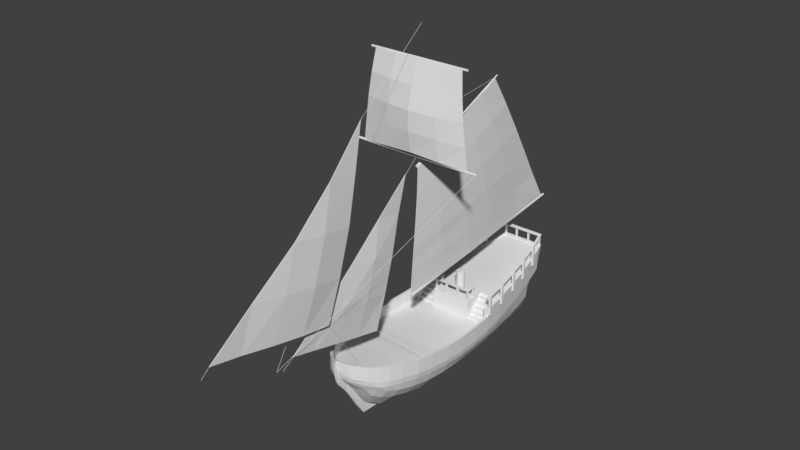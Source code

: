 # Source: sloop.blend  (saved by Blender 2.78.0; exported with 4.5.12 LTS)
import bpy
from mathutils import Matrix  # noqa: F401  (used for matrix-valued properties, if any)

bpy.ops.wm.read_factory_settings(use_empty=True)
scene = bpy.context.scene
scene.name = 'Scene'

# ---- collections
col_collection_1 = bpy.data.collections.new('Collection 1'); scene.collection.children.link(col_collection_1)

# ---- materials (node trees are filled in below, after node groups)
mat_material = bpy.data.materials.new('Material')
mat_material.alpha_threshold = 0.0
mat_material.use_transparent_shadow = False
mat_material.roughness = 0.5
mat_material.line_color = (0.0, 0.0, 0.0, 1.0)

# ---- material node trees

# ---- world
world_world = bpy.data.worlds.new('World'); scene.world = world_world
world_world.color = (0.05088, 0.05088, 0.05088)
world_world.use_sun_shadow = False
world_world.sun_shadow_jitter_overblur = 0.0
world_world.cycles.sampling_method = 'MANUAL'

# ---- meshes
me_cylinder_019 = bpy.data.meshes.new('Cylinder.019')
me_cylinder_019.from_pydata([(-33.56, 9.264, -17.07), (33.48, -8.945, 17.26), (-33.43, 9.248, -17.26), (33.6, -8.962, 17.08), (-33.42, 9.032, -17.31), (33.6, -9.174, 17.02), (-33.54, 8.915, -17.17), (33.48, -9.289, 17.16), (-33.63, 9.059, -17.02), (33.41, -9.148, 17.31)], [], [(0, 1, 3, 2), (2, 3, 5, 4), (4, 5, 7, 6), (3, 1, 9, 7, 5), (6, 7, 9, 8), (8, 9, 1, 0), (0, 2, 4, 6, 8)])
me_cylinder_019.use_remesh_preserve_volume = False
me_cylinder_019.use_remesh_preserve_attributes = False
me_cylinder_019.use_mirror_vertex_groups = False
me_cylinder_019.update()
me_cylinder_018 = bpy.data.meshes.new('Cylinder.018')
me_cylinder_018.from_pydata([(3.384e-08, -0.8063, -7.024), (7.358e-08, -2.664, 21.92), (0.1807, -0.9377, -7.024), (0.1787, -2.794, 21.92), (0.1117, -1.15, -7.024), (0.1104, -3.004, 21.92), (-0.1117, -1.15, -7.024), (-0.1104, -3.004, 21.92), (-0.1807, -0.9377, -7.024), (-0.1787, -2.794, 21.92)], [], [(0, 1, 3, 2), (2, 3, 5, 4), (4, 5, 7, 6), (3, 1, 9, 7, 5), (6, 7, 9, 8), (8, 9, 1, 0), (0, 2, 4, 6, 8)])
me_cylinder_018.use_remesh_preserve_volume = False
me_cylinder_018.use_remesh_preserve_attributes = False
me_cylinder_018.use_mirror_vertex_groups = False
me_cylinder_018.update()
me_cylinder_016 = bpy.data.meshes.new('Cylinder.016')
me_cylinder_016.from_pydata([(-33.56, 9.264, -17.07), (33.48, -8.945, 17.26), (-33.43, 9.248, -17.26), (33.6, -8.962, 17.08), (-33.42, 9.032, -17.31), (33.6, -9.174, 17.02), (-33.54, 8.915, -17.17), (33.48, -9.289, 17.16), (-33.63, 9.059, -17.02), (33.41, -9.148, 17.31)], [], [(0, 1, 3, 2), (2, 3, 5, 4), (4, 5, 7, 6), (3, 1, 9, 7, 5), (6, 7, 9, 8), (8, 9, 1, 0), (0, 2, 4, 6, 8)])
me_cylinder_016.use_remesh_preserve_volume = False
me_cylinder_016.use_remesh_preserve_attributes = False
me_cylinder_016.use_mirror_vertex_groups = False
me_cylinder_016.update()
me_cylinder_015 = bpy.data.meshes.new('Cylinder.015')
me_cylinder_015.from_pydata([(-5.81e-08, 2.828, -86.7), (8.654e-08, 0.407, 89.13), (0.1807, 2.697, -86.7), (0.1787, 0.2771, 89.13), (0.1117, 2.485, -86.7), (0.1104, 0.06708, 89.13), (-0.1117, 2.485, -86.7), (-0.1104, 0.06708, 89.13), (-0.1807, 2.697, -86.7), (-0.1787, 0.2771, 89.13)], [], [(0, 1, 3, 2), (2, 3, 5, 4), (4, 5, 7, 6), (3, 1, 9, 7, 5), (6, 7, 9, 8), (8, 9, 1, 0), (0, 2, 4, 6, 8)])
me_cylinder_015.use_remesh_preserve_volume = False
me_cylinder_015.use_remesh_preserve_attributes = False
me_cylinder_015.use_mirror_vertex_groups = False
me_cylinder_015.update()
me_cylinder_014 = bpy.data.meshes.new('Cylinder.014')
me_cylinder_014.from_pydata([(2.676e-08, -1.636, -14.63), (-6.775e-08, -0.3569, 10.6), (0.1807, -1.767, -14.63), (0.1787, -0.4867, 10.6), (0.1117, -1.98, -14.63), (0.1104, -0.6968, 10.6), (-0.1117, -1.98, -14.63), (-0.1104, -0.6968, 10.6), (-0.1807, -1.767, -14.63), (-0.1787, -0.4867, 10.6)], [], [(0, 1, 3, 2), (2, 3, 5, 4), (4, 5, 7, 6), (3, 1, 9, 7, 5), (6, 7, 9, 8), (8, 9, 1, 0), (0, 2, 4, 6, 8)])
me_cylinder_014.use_remesh_preserve_volume = False
me_cylinder_014.use_remesh_preserve_attributes = False
me_cylinder_014.use_mirror_vertex_groups = False
me_cylinder_014.update()
me_cylinder_013 = bpy.data.meshes.new('Cylinder.013')
me_cylinder_013.from_pydata([(-5.81e-08, 2.11, -79.1), (-101.6, 4.488, 264.6), (0.1807, 1.979, -79.1), (-101.4, 4.358, 264.6), (0.1117, 1.766, -79.1), (-101.5, 4.148, 264.6), (-0.1117, 1.766, -79.1), (-101.7, 4.148, 264.6), (-0.1807, 1.979, -79.1), (-101.8, 4.358, 264.6)], [], [(0, 1, 3, 2), (2, 3, 5, 4), (4, 5, 7, 6), (3, 1, 9, 7, 5), (6, 7, 9, 8), (8, 9, 1, 0), (0, 2, 4, 6, 8)])
me_cylinder_013.use_remesh_preserve_volume = False
me_cylinder_013.use_remesh_preserve_attributes = False
me_cylinder_013.use_mirror_vertex_groups = False
me_cylinder_013.update()
me_cylinder_012 = bpy.data.meshes.new('Cylinder.012')
me_cylinder_012.from_pydata([(-5.81e-08, 2.11, -79.1), (101.6, 4.488, 264.6), (0.1807, 1.979, -79.1), (101.8, 4.358, 264.6), (0.1117, 1.766, -79.1), (101.7, 4.148, 264.6), (-0.1117, 1.766, -79.1), (101.5, 4.148, 264.6), (-0.1807, 1.979, -79.1), (101.4, 4.358, 264.6)], [], [(0, 1, 3, 2), (2, 3, 5, 4), (4, 5, 7, 6), (3, 1, 9, 7, 5), (6, 7, 9, 8), (8, 9, 1, 0), (0, 2, 4, 6, 8)])
me_cylinder_012.use_remesh_preserve_volume = False
me_cylinder_012.use_remesh_preserve_attributes = False
me_cylinder_012.use_mirror_vertex_groups = False
me_cylinder_012.update()
me_cylinder_011 = bpy.data.meshes.new('Cylinder.011')
me_cylinder_011.from_pydata([(9.636, 54.6, -36.15), (0.2728, 35.82, 73.97), (9.817, 54.47, -36.17), (0.4514, 35.69, 73.95), (9.748, 54.26, -36.19), (0.3829, 35.48, 73.92), (9.524, 54.26, -36.19), (0.162, 35.48, 73.92), (9.455, 54.47, -36.17), (0.09399, 35.69, 73.95), (8.813, 50.84, -14.13), (6.792, 47.08, 7.897), (4.246, 43.33, 29.92), (1.849, 39.57, 51.94), (2.028, 39.44, 51.93), (4.425, 43.2, 29.9), (6.972, 46.95, 7.88), (8.993, 50.71, -14.14), (1.959, 39.23, 51.9), (4.356, 42.99, 29.88), (6.902, 46.74, 7.855), (8.923, 50.5, -14.17), (1.737, 39.23, 51.9), (4.134, 42.99, 29.88), (6.679, 46.74, 7.855), (8.7, 50.5, -14.17), (1.669, 39.44, 51.93), (4.066, 43.2, 29.9), (6.612, 46.95, 7.88), (8.632, 50.71, -14.14)], [], [(13, 1, 3, 14), (14, 3, 5, 18), (18, 5, 7, 22), (3, 1, 9, 7, 5), (22, 7, 9, 26), (26, 9, 1, 13), (0, 2, 4, 6, 8), (8, 29, 10, 0), (29, 28, 11, 10), (28, 27, 12, 11), (27, 26, 13, 12), (6, 25, 29, 8), (25, 24, 28, 29), (24, 23, 27, 28), (23, 22, 26, 27), (4, 21, 25, 6), (21, 20, 24, 25), (20, 19, 23, 24), (19, 18, 22, 23), (2, 17, 21, 4), (17, 16, 20, 21), (16, 15, 19, 20), (15, 14, 18, 19), (0, 10, 17, 2), (10, 11, 16, 17), (11, 12, 15, 16), (12, 13, 14, 15)])
me_cylinder_011.use_remesh_preserve_volume = False
me_cylinder_011.use_remesh_preserve_attributes = False
me_cylinder_011.use_mirror_vertex_groups = False
me_cylinder_011.update()
me_cylinder_010 = bpy.data.meshes.new('Cylinder.010')
me_cylinder_010.from_pydata([(-5.363e-08, 0.3923, -9.476), (9.101e-08, -0.01441, 9.476), (0.1807, 0.261, -9.476), (0.1787, -0.1442, 9.476), (0.1117, 0.04856, -9.476), (0.1104, -0.3543, 9.476), (-0.1117, 0.04856, -9.476), (-0.1104, -0.3543, 9.476), (-0.1807, 0.261, -9.476), (-0.1787, -0.1442, 9.476)], [], [(0, 1, 3, 2), (2, 3, 5, 4), (4, 5, 7, 6), (3, 1, 9, 7, 5), (6, 7, 9, 8), (8, 9, 1, 0), (0, 2, 4, 6, 8)])
me_cylinder_010.use_remesh_preserve_volume = False
me_cylinder_010.use_remesh_preserve_attributes = False
me_cylinder_010.use_mirror_vertex_groups = False
me_cylinder_010.update()
me_cylinder_009 = bpy.data.meshes.new('Cylinder.009')
me_cylinder_009.from_pydata([(-5.81e-08, 2.11, -79.1), (8.654e-08, -1.732, 79.1), (0.1807, 1.979, -79.1), (0.1787, -1.862, 79.1), (0.1117, 1.766, -79.1), (0.1104, -2.072, 79.1), (-0.1117, 1.766, -79.1), (-0.1104, -2.072, 79.1), (-0.1807, 1.979, -79.1), (-0.1787, -1.862, 79.1)], [], [(0, 1, 3, 2), (2, 3, 5, 4), (4, 5, 7, 6), (3, 1, 9, 7, 5), (6, 7, 9, 8), (8, 9, 1, 0), (0, 2, 4, 6, 8)])
me_cylinder_009.use_remesh_preserve_volume = False
me_cylinder_009.use_remesh_preserve_attributes = False
me_cylinder_009.use_mirror_vertex_groups = False
me_cylinder_009.update()
me_plane_003 = bpy.data.meshes.new('Plane.003')
me_plane_003.from_pydata([(-7.523, 5.062, 0.01806), (2.618, -6.825, 0.01663), (4.904, 1.763, 0.02591), (-7.523, 5.062, -0.01684), (2.618, -6.825, -0.01827), (4.904, 1.763, -0.009015), (-2.452, -0.8818, 0.1374), (3.761, -2.531, 0.0655), (-1.309, 3.412, 0.1379), (-2.452, -0.8818, 0.1024), (3.761, -2.531, 0.03051), (-1.309, 3.412, 0.1029), (-7.523, 5.062, 0.0006114), (4.904, 1.763, 0.008449), (2.618, -6.825, -0.0008245), (-2.452, -0.8818, 0.1199), (3.761, -2.531, 0.04801), (-1.309, 3.412, 0.1204), (0.08313, -3.854, 0.137), (4.333, -0.3838, 0.06581), (-4.416, 4.237, 0.02158), (0.08313, -3.854, 0.102), (4.333, -0.3838, 0.03086), (-4.416, 4.237, -0.01334), (-7.523, 5.062, -0.008113), (4.904, 1.763, 0.01718), (2.618, -6.825, 0.0079), (-4.987, 2.09, 0.06606), (3.19, -4.678, 0.02051), (1.798, 2.588, 0.1378), (-4.987, 2.09, 0.03106), (3.19, -4.678, -0.01442), (1.798, 2.588, 0.1029), (-7.523, 5.062, 0.009336), (4.904, 1.763, -0.000282), (2.618, -6.825, -0.009549), (0.08313, -3.854, 0.1195), (-4.987, 2.09, 0.04857), (-2.452, -0.8818, 0.1286), (-2.452, -0.8818, 0.1111), (4.333, -0.3838, 0.04834), (3.19, -4.678, 0.003047), (3.761, -2.531, 0.05676), (3.761, -2.531, 0.03926), (-4.416, 4.237, 0.004121), (1.798, 2.588, 0.1204), (-1.309, 3.412, 0.1291), (-1.309, 3.412, 0.1116), (0.6546, -1.707, 0.2603), (-1.881, 1.265, 0.2606), (1.226, 0.4405, 0.2606), (1.226, 0.4405, 0.2954), (-1.881, 1.265, 0.2956), (0.6546, -1.707, 0.2952), (1.798, 2.588, 0.1116), (1.798, 2.588, 0.1291), (-4.416, 4.237, 0.01285), (3.19, -4.678, -0.005686), (3.19, -4.678, 0.01178), (4.333, -0.3838, 0.05708), (-4.987, 2.09, 0.03982), (-4.987, 2.09, 0.05731), (0.08313, -3.854, 0.1283), (0.08313, -3.854, 0.1108), (4.333, -0.3838, 0.0396), (-4.416, 4.237, -0.004611)], [], [(0, 27, 20), (3, 23, 30), (65, 23, 3, 24), (64, 22, 5, 34), (63, 21, 4, 35), (62, 36, 14, 26), (61, 37, 15, 38), (60, 30, 9, 39), (59, 40, 13, 25), (58, 41, 16, 42), (57, 31, 10, 43), (56, 44, 12, 33), (55, 45, 17, 46), (54, 32, 11, 47), (9, 48, 21), (9, 49, 48), (11, 32, 50), (8, 51, 29), (8, 52, 51), (6, 18, 53), (53, 28, 7), (53, 18, 28), (18, 1, 28), (51, 53, 7), (51, 52, 53), (52, 6, 53), (29, 19, 2), (29, 51, 19), (51, 7, 19), (50, 22, 10), (50, 32, 22), (32, 5, 22), (48, 50, 10), (48, 49, 50), (49, 11, 50), (21, 31, 4), (21, 48, 31), (48, 10, 31), (45, 54, 47, 17), (13, 34, 54, 45), (34, 5, 32, 54), (29, 55, 46, 8), (2, 25, 55, 29), (25, 13, 45, 55), (20, 56, 33, 0), (8, 46, 56, 20), (46, 17, 44, 56), (41, 57, 43, 16), (14, 35, 57, 41), (35, 4, 31, 57), (28, 58, 42, 7), (1, 26, 58, 28), (26, 14, 41, 58), (19, 59, 25, 2), (7, 42, 59, 19), (42, 16, 40, 59), (37, 60, 39, 15), (12, 24, 60, 37), (24, 3, 30, 60), (27, 61, 38, 6), (0, 33, 61, 27), (33, 12, 37, 61), (18, 62, 26, 1), (6, 38, 62, 18), (38, 15, 36, 62), (36, 63, 35, 14), (15, 39, 63, 36), (39, 9, 21, 63), (40, 64, 34, 13), (16, 43, 64, 40), (43, 10, 22, 64), (44, 65, 24, 12), (17, 47, 65, 44), (47, 11, 23, 65), (30, 49, 9), (30, 23, 49), (23, 11, 49), (20, 52, 8), (20, 27, 52), (27, 6, 52)])
me_plane_003.use_remesh_preserve_volume = False
me_plane_003.use_remesh_preserve_attributes = False
me_plane_003.use_mirror_vertex_groups = False
me_plane_003.update()
me_plane_002 = bpy.data.meshes.new('Plane.002')
me_plane_002.from_pydata([(-7.196, 5.339, 0.0374), (2.808, -7.004, 0.02005), (4.388, 1.665, 0.4547), (-7.196, 5.339, -0.002695), (2.808, -7.004, -0.02005), (4.388, 1.665, 0.4146), (-2.194, -0.8327, 0.5939), (3.598, -2.669, 0.3446), (-1.404, 3.502, 0.5939), (-2.194, -0.8327, 0.5538), (3.598, -2.669, 0.3045), (-1.404, 3.502, 0.5538), (-7.196, 5.339, 0.01735), (4.388, 1.665, 0.4347), (2.808, -7.004, -1.695e-07), (-2.194, -0.8327, 0.5738), (3.598, -2.669, 0.3245), (-1.404, 3.502, 0.5738), (0.3069, -3.918, 0.2816), (3.993, -0.502, 0.4815), (-4.3, 4.42, 0.3446), (0.3069, -3.918, 0.2415), (3.993, -0.502, 0.4414), (-4.3, 4.42, 0.3045), (-7.196, 5.339, 0.00733), (4.388, 1.665, 0.4447), (2.808, -7.004, 0.01002), (-4.695, 2.253, 0.4815), (3.203, -4.837, 0.1221), (1.492, 2.584, 0.5939), (-4.695, 2.253, 0.4414), (3.203, -4.837, 0.08201), (1.492, 2.584, 0.5538), (-7.196, 5.339, 0.02738), (4.388, 1.665, 0.4246), (2.808, -7.004, -0.01002), (0.3069, -3.918, 0.2615), (-4.695, 2.253, 0.4615), (-2.194, -0.8327, 0.5839), (-2.194, -0.8327, 0.5638), (3.993, -0.502, 0.4615), (3.203, -4.837, 0.1021), (3.598, -2.669, 0.3346), (3.598, -2.669, 0.3145), (-4.3, 4.42, 0.3245), (1.492, 2.584, 0.5738), (-1.404, 3.502, 0.5839), (-1.404, 3.502, 0.5638), (0.7019, -1.751, 0.5538), (-1.799, 1.335, 0.7092), (1.097, 0.4163, 0.7092), (1.097, 0.4163, 0.7493), (-1.799, 1.335, 0.7493), (0.7019, -1.751, 0.5939), (1.492, 2.584, 0.5638), (1.492, 2.584, 0.5839), (-4.3, 4.42, 0.3346), (3.203, -4.837, 0.09204), (3.203, -4.837, 0.1121), (3.993, -0.502, 0.4715), (-4.695, 2.253, 0.4514), (-4.695, 2.253, 0.4715), (0.3069, -3.918, 0.2716), (0.3069, -3.918, 0.2515), (3.993, -0.502, 0.4514), (-4.3, 4.42, 0.3145)], [], [(0, 27, 20), (3, 23, 30), (65, 23, 3, 24), (64, 22, 5, 34), (63, 21, 4, 35), (62, 36, 14, 26), (61, 37, 15, 38), (60, 30, 9, 39), (59, 40, 13, 25), (58, 41, 16, 42), (57, 31, 10, 43), (56, 44, 12, 33), (55, 45, 17, 46), (54, 32, 11, 47), (9, 48, 21), (9, 49, 48), (11, 32, 50), (8, 51, 29), (8, 52, 51), (6, 18, 53), (53, 28, 7), (53, 18, 28), (18, 1, 28), (51, 53, 7), (51, 52, 53), (52, 6, 53), (29, 19, 2), (29, 51, 19), (51, 7, 19), (50, 22, 10), (50, 32, 22), (32, 5, 22), (48, 50, 10), (48, 49, 50), (49, 11, 50), (21, 31, 4), (21, 48, 31), (48, 10, 31), (45, 54, 47, 17), (13, 34, 54, 45), (34, 5, 32, 54), (29, 55, 46, 8), (2, 25, 55, 29), (25, 13, 45, 55), (20, 56, 33, 0), (8, 46, 56, 20), (46, 17, 44, 56), (41, 57, 43, 16), (14, 35, 57, 41), (35, 4, 31, 57), (28, 58, 42, 7), (1, 26, 58, 28), (26, 14, 41, 58), (19, 59, 25, 2), (7, 42, 59, 19), (42, 16, 40, 59), (37, 60, 39, 15), (12, 24, 60, 37), (24, 3, 30, 60), (27, 61, 38, 6), (0, 33, 61, 27), (33, 12, 37, 61), (18, 62, 26, 1), (6, 38, 62, 18), (38, 15, 36, 62), (36, 63, 35, 14), (15, 39, 63, 36), (39, 9, 21, 63), (40, 64, 34, 13), (16, 43, 64, 40), (43, 10, 22, 64), (44, 65, 24, 12), (17, 47, 65, 44), (47, 11, 23, 65), (30, 49, 9), (30, 23, 49), (23, 11, 49), (20, 52, 8), (20, 27, 52), (27, 6, 52)])
me_plane_002.use_remesh_preserve_volume = False
me_plane_002.use_remesh_preserve_attributes = False
me_plane_002.use_mirror_vertex_groups = False
me_plane_002.update()
me_plane_001 = bpy.data.meshes.new('Plane.001')
me_plane_001.from_pydata([(-2.591, -3.215, -0.8097), (3.49, -3.976, -1.086), (-2.591, 3.215, -0.8097), (3.49, 3.976, -1.086), (-2.591, -3.215, -0.8336), (3.49, -3.976, -1.11), (-2.591, 3.215, -0.8336), (3.49, 3.976, -1.11), (-2.591, 1.607, -0.8621), (-2.591, 4.87e-09, -0.881), (-2.591, -1.607, -0.8621), (-1.07, -3.405, -1.009), (0.4508, -3.595, -1.106), (1.971, -3.785, -1.104), (3.31, -1.988, -1.307), (3.15, 5.879e-07, -1.471), (3.31, 1.988, -1.307), (1.971, 3.785, -1.104), (0.4508, 3.595, -1.106), (-1.07, 3.405, -1.009), (-2.591, 1.607, -0.8863), (-2.591, 4.898e-09, -0.9055), (-2.591, -1.607, -0.8863), (-1.07, -3.405, -1.033), (0.4508, -3.595, -1.13), (1.971, -3.785, -1.128), (3.309, -1.988, -1.331), (3.15, 5.878e-07, -1.495), (3.309, 1.988, -1.331), (1.971, 3.785, -1.128), (0.4508, 3.595, -1.13), (-1.07, 3.405, -1.033), (3.49, 3.976, -1.092), (3.49, 3.976, -1.098), (3.49, 3.976, -1.104), (3.49, -3.976, -1.104), (3.49, -3.976, -1.098), (3.49, -3.976, -1.092), (-2.591, -3.215, -0.8157), (-2.591, -3.215, -0.8217), (-2.591, -3.215, -0.8276), (-2.591, 3.215, -0.8276), (-2.591, 3.215, -0.8217), (-2.591, 3.215, -0.8157), (-1.07, -3.405, -1.015), (0.4508, -3.595, -1.112), (1.971, -3.785, -1.11), (-1.07, -3.405, -1.021), (0.4508, -3.595, -1.118), (1.971, -3.785, -1.116), (-1.07, -3.405, -1.027), (0.4508, -3.595, -1.124), (1.971, -3.785, -1.122), (1.971, 3.785, -1.11), (0.4508, 3.595, -1.112), (-1.07, 3.405, -1.015), (1.971, 3.785, -1.116), (0.4508, 3.595, -1.118), (-1.07, 3.405, -1.021), (1.971, 3.785, -1.122), (0.4508, 3.595, -1.124), (-1.07, 3.405, -1.027), (-2.591, 1.607, -0.8681), (-2.591, 4.877e-09, -0.8872), (-2.591, -1.607, -0.8681), (-2.591, 1.607, -0.8742), (-2.591, 4.884e-09, -0.8933), (-2.591, -1.607, -0.8742), (-2.591, 1.607, -0.8803), (-2.591, 4.891e-09, -0.8994), (-2.591, -1.607, -0.8803), (3.309, -1.988, -1.313), (3.15, 5.879e-07, -1.477), (3.309, 1.988, -1.313), (3.309, -1.988, -1.319), (3.15, 5.878e-07, -1.483), (3.309, 1.988, -1.319), (3.309, -1.988, -1.325), (3.15, 5.878e-07, -1.489), (3.309, 1.988, -1.325), (-1.07, -1.702, -1.28), (0.4289, -1.798, -1.532), (1.842, -1.893, -1.491), (-1.07, 1.723e-07, -1.402), (0.3897, 3.289e-07, -1.754), (1.734, 4.599e-07, -1.721), (-1.07, 1.702, -1.28), (0.4289, 1.798, -1.532), (1.842, 1.893, -1.491), (-1.07, -1.702, -1.255), (-1.07, 1.425e-07, -1.377), (-1.07, 1.702, -1.255), (0.4289, -1.798, -1.508), (0.3895, 2.693e-07, -1.73), (0.4289, 1.798, -1.508), (1.842, -1.893, -1.467), (1.734, 4.897e-07, -1.697), (1.842, 1.893, -1.467)], [], [(97, 3, 17), (88, 7, 28), (79, 7, 34), (70, 4, 40), (61, 6, 41), (52, 5, 35), (13, 37, 1), (46, 36, 37), (49, 35, 36), (0, 44, 11), (11, 45, 12), (12, 46, 13), (38, 47, 44), (44, 48, 45), (45, 49, 46), (39, 50, 47), (47, 51, 48), (48, 52, 49), (40, 23, 50), (50, 24, 51), (51, 25, 52), (19, 43, 2), (55, 42, 43), (58, 41, 42), (3, 53, 17), (17, 54, 18), (18, 55, 19), (32, 56, 53), (53, 57, 54), (54, 58, 55), (33, 59, 56), (56, 60, 57), (57, 61, 58), (34, 29, 59), (59, 30, 60), (60, 31, 61), (10, 38, 0), (64, 39, 38), (67, 40, 39), (2, 62, 8), (8, 63, 9), (9, 64, 10), (43, 65, 62), (62, 66, 63), (63, 67, 64), (42, 68, 65), (65, 69, 66), (66, 70, 67), (41, 20, 68), (68, 21, 69), (69, 22, 70), (16, 32, 3), (73, 33, 32), (76, 34, 33), (1, 71, 14), (14, 72, 15), (15, 73, 16), (37, 74, 71), (71, 75, 72), (72, 76, 73), (36, 77, 74), (74, 78, 75), (75, 79, 76), (35, 26, 77), (77, 27, 78), (78, 28, 79), (25, 26, 5), (82, 27, 26), (85, 28, 27), (4, 80, 23), (23, 81, 24), (24, 82, 25), (22, 83, 80), (80, 84, 81), (81, 85, 82), (21, 86, 83), (83, 87, 84), (84, 88, 85), (20, 31, 86), (86, 30, 87), (87, 29, 88), (8, 19, 2), (91, 18, 19), (94, 17, 18), (0, 89, 10), (10, 90, 9), (9, 91, 8), (11, 92, 89), (89, 93, 90), (90, 94, 91), (12, 95, 92), (92, 96, 93), (93, 97, 94), (13, 14, 95), (95, 15, 96), (96, 16, 97), (97, 16, 3), (88, 29, 7), (79, 28, 7), (70, 22, 4), (61, 31, 6), (52, 25, 5), (13, 46, 37), (46, 49, 36), (49, 52, 35), (0, 38, 44), (11, 44, 45), (12, 45, 46), (38, 39, 47), (44, 47, 48), (45, 48, 49), (39, 40, 50), (47, 50, 51), (48, 51, 52), (40, 4, 23), (50, 23, 24), (51, 24, 25), (19, 55, 43), (55, 58, 42), (58, 61, 41), (3, 32, 53), (17, 53, 54), (18, 54, 55), (32, 33, 56), (53, 56, 57), (54, 57, 58), (33, 34, 59), (56, 59, 60), (57, 60, 61), (34, 7, 29), (59, 29, 30), (60, 30, 31), (10, 64, 38), (64, 67, 39), (67, 70, 40), (2, 43, 62), (8, 62, 63), (9, 63, 64), (43, 42, 65), (62, 65, 66), (63, 66, 67), (42, 41, 68), (65, 68, 69), (66, 69, 70), (41, 6, 20), (68, 20, 21), (69, 21, 22), (16, 73, 32), (73, 76, 33), (76, 79, 34), (1, 37, 71), (14, 71, 72), (15, 72, 73), (37, 36, 74), (71, 74, 75), (72, 75, 76), (36, 35, 77), (74, 77, 78), (75, 78, 79), (35, 5, 26), (77, 26, 27), (78, 27, 28), (25, 82, 26), (82, 85, 27), (85, 88, 28), (4, 22, 80), (23, 80, 81), (24, 81, 82), (22, 21, 83), (80, 83, 84), (81, 84, 85), (21, 20, 86), (83, 86, 87), (84, 87, 88), (20, 6, 31), (86, 31, 30), (87, 30, 29), (8, 91, 19), (91, 94, 18), (94, 97, 17), (0, 11, 89), (10, 89, 90), (9, 90, 91), (11, 12, 92), (89, 92, 93), (90, 93, 94), (12, 13, 95), (92, 95, 96), (93, 96, 97), (13, 1, 14), (95, 14, 15), (96, 15, 16)])
me_plane_001.use_remesh_preserve_volume = False
me_plane_001.use_remesh_preserve_attributes = False
me_plane_001.use_mirror_vertex_groups = False
me_plane_001.update()
me_plane = bpy.data.meshes.new('Plane')
me_plane.from_pydata([(-3.135, -5.453, 0.1057), (5.73, -5.974, 0.01392), (-6.672, 2.461, 0.04316), (4.078, 8.966, 0.01392), (-3.135, -5.453, 0.07783), (5.73, -5.974, -0.01392), (-6.672, 2.461, 0.01532), (4.078, 8.966, -0.01392), (-5.965, 0.878, 0.1093), (-5.257, -0.7047, 0.1481), (-4.55, -2.287, 0.1768), (-3.843, -3.87, 0.1713), (-1.362, -5.557, 0.1504), (0.4109, -5.661, 0.1329), (2.184, -5.765, 0.09025), (3.957, -5.87, 0.04365), (5.399, -2.986, 0.1129), (5.069, 0.002043, 0.1768), (4.738, 2.99, 0.148), (4.408, 5.978, 0.03773), (1.928, 7.665, 0.01985), (-0.2224, 6.364, 0.09025), (-2.372, 5.063, 0.1329), (-4.522, 3.762, 0.1335), (-5.965, 0.878, 0.08146), (-5.257, -0.7047, 0.1202), (-4.55, -2.287, 0.1489), (-3.843, -3.87, 0.1434), (-1.362, -5.557, 0.1225), (0.4109, -5.661, 0.105), (2.184, -5.765, 0.0624), (3.957, -5.87, 0.0158), (5.399, -2.986, 0.08506), (5.069, 0.002043, 0.1489), (4.738, 2.99, 0.1202), (4.408, 5.978, 0.009886), (1.928, 7.665, -0.007993), (-0.2224, 6.364, 0.0624), (-2.372, 5.063, 0.105), (-4.522, 3.762, 0.1056), (-6.672, 2.461, 0.03759), (-6.672, 2.461, 0.03203), (-6.672, 2.461, 0.02646), (-6.672, 2.461, 0.02089), (4.078, 8.966, -0.008352), (4.078, 8.966, -0.002784), (4.078, 8.966, 0.002784), (4.078, 8.966, 0.008352), (5.73, -5.974, 0.008352), (5.73, -5.974, 0.002784), (5.73, -5.974, -0.002784), (5.73, -5.974, -0.008353), (-3.135, -5.453, 0.0834), (-3.135, -5.453, 0.08897), (-3.135, -5.453, 0.09454), (-3.135, -5.453, 0.1001), (-5.965, 0.878, 0.1037), (-5.257, -0.7047, 0.1425), (-4.55, -2.287, 0.1712), (-3.843, -3.87, 0.1657), (-5.965, 0.878, 0.09817), (-5.257, -0.7047, 0.1369), (-4.55, -2.287, 0.1656), (-3.843, -3.87, 0.1602), (-5.965, 0.878, 0.0926), (-5.257, -0.7047, 0.1313), (-4.55, -2.287, 0.1601), (-3.843, -3.87, 0.1546), (-5.965, 0.878, 0.08703), (-5.257, -0.7047, 0.1258), (-4.55, -2.287, 0.1545), (-3.843, -3.87, 0.149), (5.399, -2.986, 0.1073), (5.069, 0.002043, 0.1712), (4.738, 2.99, 0.1425), (4.408, 5.978, 0.03216), (5.399, -2.986, 0.1018), (5.069, 0.002043, 0.1656), (4.738, 2.99, 0.1369), (4.408, 5.978, 0.02659), (5.399, -2.986, 0.0962), (5.069, 0.002043, 0.1601), (4.738, 2.99, 0.1313), (4.408, 5.978, 0.02102), (5.399, -2.986, 0.09063), (5.069, 0.002043, 0.1545), (4.738, 2.99, 0.1258), (4.408, 5.978, 0.01546), (-1.362, -5.557, 0.1448), (0.4109, -5.661, 0.1273), (2.184, -5.765, 0.08468), (3.957, -5.87, 0.03808), (-1.362, -5.557, 0.1393), (0.4109, -5.661, 0.1217), (2.184, -5.765, 0.07911), (3.957, -5.87, 0.03251), (-1.362, -5.557, 0.1337), (0.4109, -5.661, 0.1162), (2.184, -5.765, 0.07354), (3.957, -5.87, 0.02694), (-1.362, -5.557, 0.1281), (0.4109, -5.661, 0.1106), (2.184, -5.765, 0.06797), (3.957, -5.87, 0.02137), (1.928, 7.665, 0.01428), (-0.2224, 6.364, 0.08468), (-2.372, 5.063, 0.1273), (-4.522, 3.762, 0.1279), (1.928, 7.665, 0.008713), (-0.2224, 6.364, 0.07911), (-2.372, 5.063, 0.1217), (-4.522, 3.762, 0.1223), (1.928, 7.665, 0.003144), (-0.2224, 6.364, 0.07354), (-2.372, 5.063, 0.1162), (-4.522, 3.762, 0.1168), (1.928, 7.665, -0.002424), (-0.2224, 6.364, 0.06797), (-2.372, 5.063, 0.1106), (-4.522, 3.762, 0.1112), (-1.994, -3.693, 0.2749), (-0.1458, -3.516, 0.3149), (1.703, -3.34, 0.2919), (3.551, -3.163, 0.2188), (-2.626, -1.829, 0.3349), (-0.7024, -1.372, 0.4268), (1.221, -0.9137, 0.4268), (3.145, -0.4558, 0.3349), (-3.258, 0.03425, 0.3221), (-1.259, 0.7732, 0.4268), (0.7401, 1.512, 0.4268), (2.739, 2.251, 0.3221), (-3.89, 1.898, 0.2554), (-1.816, 2.918, 0.3149), (0.2589, 3.938, 0.2919), (2.333, 4.958, 0.1642), (-1.994, -3.693, 0.3027), (-2.626, -1.829, 0.3628), (-3.258, 0.03425, 0.35), (-3.89, 1.898, 0.2833), (-0.1458, -3.516, 0.3427), (-0.7024, -1.372, 0.4547), (-1.259, 0.7732, 0.4547), (-1.816, 2.918, 0.3427), (1.703, -3.34, 0.3198), (1.221, -0.9137, 0.4547), (0.7401, 1.512, 0.4547), (0.2589, 3.938, 0.3198), (3.551, -3.163, 0.2466), (3.145, -0.4558, 0.3628), (2.739, 2.251, 0.35), (2.333, 4.958, 0.192)], [], [(151, 3, 20), (135, 7, 35), (119, 6, 43), (103, 5, 51), (87, 7, 44), (71, 4, 52), (11, 55, 0), (59, 54, 55), (63, 53, 54), (67, 52, 53), (2, 56, 8), (8, 57, 9), (9, 58, 10), (10, 59, 11), (40, 60, 56), (56, 61, 57), (57, 62, 58), (58, 63, 59), (41, 64, 60), (60, 65, 61), (61, 66, 62), (62, 67, 63), (42, 68, 64), (64, 69, 65), (65, 70, 66), (66, 71, 67), (43, 24, 68), (68, 25, 69), (69, 26, 70), (70, 27, 71), (19, 47, 3), (75, 46, 47), (79, 45, 46), (83, 44, 45), (1, 72, 16), (16, 73, 17), (17, 74, 18), (18, 75, 19), (48, 76, 72), (72, 77, 73), (73, 78, 74), (74, 79, 75), (49, 80, 76), (76, 81, 77), (77, 82, 78), (78, 83, 79), (50, 84, 80), (80, 85, 81), (81, 86, 82), (82, 87, 83), (51, 32, 84), (84, 33, 85), (85, 34, 86), (86, 35, 87), (15, 48, 1), (91, 49, 48), (95, 50, 49), (99, 51, 50), (0, 88, 12), (12, 89, 13), (13, 90, 14), (14, 91, 15), (55, 92, 88), (88, 93, 89), (89, 94, 90), (90, 95, 91), (54, 96, 92), (92, 97, 93), (93, 98, 94), (94, 99, 95), (53, 100, 96), (96, 101, 97), (97, 102, 98), (98, 103, 99), (52, 28, 100), (100, 29, 101), (101, 30, 102), (102, 31, 103), (23, 40, 2), (107, 41, 40), (111, 42, 41), (115, 43, 42), (3, 104, 20), (20, 105, 21), (21, 106, 22), (22, 107, 23), (47, 108, 104), (104, 109, 105), (105, 110, 106), (106, 111, 107), (46, 112, 108), (108, 113, 109), (109, 114, 110), (110, 115, 111), (45, 116, 112), (112, 117, 113), (113, 118, 114), (114, 119, 115), (44, 36, 116), (116, 37, 117), (117, 38, 118), (118, 39, 119), (31, 32, 5), (123, 33, 32), (127, 34, 33), (131, 35, 34), (4, 120, 28), (28, 121, 29), (29, 122, 30), (30, 123, 31), (27, 124, 120), (120, 125, 121), (121, 126, 122), (122, 127, 123), (26, 128, 124), (124, 129, 125), (125, 130, 126), (126, 131, 127), (25, 132, 128), (128, 133, 129), (129, 134, 130), (130, 135, 131), (24, 39, 132), (132, 38, 133), (133, 37, 134), (134, 36, 135), (8, 23, 2), (139, 22, 23), (143, 21, 22), (147, 20, 21), (0, 136, 11), (11, 137, 10), (10, 138, 9), (9, 139, 8), (12, 140, 136), (136, 141, 137), (137, 142, 138), (138, 143, 139), (13, 144, 140), (140, 145, 141), (141, 146, 142), (142, 147, 143), (14, 148, 144), (144, 149, 145), (145, 150, 146), (146, 151, 147), (15, 16, 148), (148, 17, 149), (149, 18, 150), (150, 19, 151), (151, 19, 3), (135, 36, 7), (119, 39, 6), (103, 31, 5), (87, 35, 7), (71, 27, 4), (11, 59, 55), (59, 63, 54), (63, 67, 53), (67, 71, 52), (2, 40, 56), (8, 56, 57), (9, 57, 58), (10, 58, 59), (40, 41, 60), (56, 60, 61), (57, 61, 62), (58, 62, 63), (41, 42, 64), (60, 64, 65), (61, 65, 66), (62, 66, 67), (42, 43, 68), (64, 68, 69), (65, 69, 70), (66, 70, 71), (43, 6, 24), (68, 24, 25), (69, 25, 26), (70, 26, 27), (19, 75, 47), (75, 79, 46), (79, 83, 45), (83, 87, 44), (1, 48, 72), (16, 72, 73), (17, 73, 74), (18, 74, 75), (48, 49, 76), (72, 76, 77), (73, 77, 78), (74, 78, 79), (49, 50, 80), (76, 80, 81), (77, 81, 82), (78, 82, 83), (50, 51, 84), (80, 84, 85), (81, 85, 86), (82, 86, 87), (51, 5, 32), (84, 32, 33), (85, 33, 34), (86, 34, 35), (15, 91, 48), (91, 95, 49), (95, 99, 50), (99, 103, 51), (0, 55, 88), (12, 88, 89), (13, 89, 90), (14, 90, 91), (55, 54, 92), (88, 92, 93), (89, 93, 94), (90, 94, 95), (54, 53, 96), (92, 96, 97), (93, 97, 98), (94, 98, 99), (53, 52, 100), (96, 100, 101), (97, 101, 102), (98, 102, 103), (52, 4, 28), (100, 28, 29), (101, 29, 30), (102, 30, 31), (23, 107, 40), (107, 111, 41), (111, 115, 42), (115, 119, 43), (3, 47, 104), (20, 104, 105), (21, 105, 106), (22, 106, 107), (47, 46, 108), (104, 108, 109), (105, 109, 110), (106, 110, 111), (46, 45, 112), (108, 112, 113), (109, 113, 114), (110, 114, 115), (45, 44, 116), (112, 116, 117), (113, 117, 118), (114, 118, 119), (44, 7, 36), (116, 36, 37), (117, 37, 38), (118, 38, 39), (31, 123, 32), (123, 127, 33), (127, 131, 34), (131, 135, 35), (4, 27, 120), (28, 120, 121), (29, 121, 122), (30, 122, 123), (27, 26, 124), (120, 124, 125), (121, 125, 126), (122, 126, 127), (26, 25, 128), (124, 128, 129), (125, 129, 130), (126, 130, 131), (25, 24, 132), (128, 132, 133), (129, 133, 134), (130, 134, 135), (24, 6, 39), (132, 39, 38), (133, 38, 37), (134, 37, 36), (8, 139, 23), (139, 143, 22), (143, 147, 21), (147, 151, 20), (0, 12, 136), (11, 136, 137), (10, 137, 138), (9, 138, 139), (12, 13, 140), (136, 140, 141), (137, 141, 142), (138, 142, 143), (13, 14, 144), (140, 144, 145), (141, 145, 146), (142, 146, 147), (14, 15, 148), (144, 148, 149), (145, 149, 150), (146, 150, 151), (15, 1, 16), (148, 16, 17), (149, 17, 18), (150, 18, 19)])
me_plane.use_remesh_preserve_volume = False
me_plane.use_remesh_preserve_attributes = False
me_plane.use_mirror_vertex_groups = False
me_plane.update()
me_cylinder_008 = bpy.data.meshes.new('Cylinder.008')
me_cylinder_008.from_pydata([(-5.548e-06, 0.6922, -37.64), (5.61e-06, 0.6922, 37.64), (0.4894, 0.4895, -37.64), (0.4895, 0.4895, 37.64), (0.6922, 1.55e-06, -37.64), (0.6922, -1.669e-06, 37.64), (0.4894, -0.4895, -37.64), (0.4895, -0.4895, 37.64), (-5.609e-06, -0.6922, -37.64), (5.55e-06, -0.6922, 37.64), (-0.4895, -0.4895, -37.64), (-0.4894, -0.4895, 37.64), (-0.6922, 1.609e-06, -37.64), (-0.6922, -1.639e-06, 37.64), (-0.4895, 0.4895, -37.64), (-0.4894, 0.4895, 37.64)], [], [(0, 1, 3, 2), (2, 3, 5, 4), (4, 5, 7, 6), (6, 7, 9, 8), (8, 9, 11, 10), (10, 11, 13, 12), (3, 1, 15, 13, 11, 9, 7, 5), (12, 13, 15, 14), (14, 15, 1, 0), (0, 2, 4, 6, 8, 10, 12, 14)])
me_cylinder_008.use_remesh_preserve_volume = False
me_cylinder_008.use_remesh_preserve_attributes = False
me_cylinder_008.use_mirror_vertex_groups = False
me_cylinder_008.update()
me_cylinder_007 = bpy.data.meshes.new('Cylinder.007')
me_cylinder_007.from_pydata([(-5.548e-06, 0.6922, -37.64), (5.61e-06, 0.6922, 37.64), (0.4894, 0.4895, -37.64), (0.4895, 0.4895, 37.64), (0.6922, 1.55e-06, -37.64), (0.6922, -1.669e-06, 37.64), (0.4894, -0.4895, -37.64), (0.4895, -0.4895, 37.64), (-5.609e-06, -0.6922, -37.64), (5.55e-06, -0.6922, 37.64), (-0.4895, -0.4895, -37.64), (-0.4894, -0.4895, 37.64), (-0.6922, 1.609e-06, -37.64), (-0.6922, -1.639e-06, 37.64), (-0.4895, 0.4895, -37.64), (-0.4894, 0.4895, 37.64)], [], [(0, 1, 3, 2), (2, 3, 5, 4), (4, 5, 7, 6), (6, 7, 9, 8), (8, 9, 11, 10), (10, 11, 13, 12), (3, 1, 15, 13, 11, 9, 7, 5), (12, 13, 15, 14), (14, 15, 1, 0), (0, 2, 4, 6, 8, 10, 12, 14)])
me_cylinder_007.use_remesh_preserve_volume = False
me_cylinder_007.use_remesh_preserve_attributes = False
me_cylinder_007.use_mirror_vertex_groups = False
me_cylinder_007.update()
me_cylinder_006 = bpy.data.meshes.new('Cylinder.006')
me_cylinder_006.from_pydata([(6.344e-09, -0.271, -4.108), (9.991e-09, 0.4536, 4.843), (0.06742, -0.2988, -4.106), (0.03174, 0.4405, 4.844), (0.09534, -0.366, -4.101), (0.04489, 0.4088, 4.847), (0.06742, -0.4332, -4.095), (0.03174, 0.3772, 4.85), (-1.991e-09, -0.461, -4.093), (6.066e-09, 0.3641, 4.851), (-0.06742, -0.4332, -4.095), (-0.03174, 0.3772, 4.85), (-0.09534, -0.366, -4.101), (-0.04489, 0.4088, 4.847), (-0.06742, -0.2988, -4.106), (-0.03174, 0.4405, 4.844)], [], [(0, 1, 3, 2), (2, 3, 5, 4), (4, 5, 7, 6), (6, 7, 9, 8), (8, 9, 11, 10), (10, 11, 13, 12), (3, 1, 15, 13, 11, 9, 7, 5), (12, 13, 15, 14), (14, 15, 1, 0), (0, 2, 4, 6, 8, 10, 12, 14)])
me_cylinder_006.use_remesh_preserve_volume = False
me_cylinder_006.use_remesh_preserve_attributes = False
me_cylinder_006.use_mirror_vertex_groups = False
me_cylinder_006.update()
me_cylinder_005 = bpy.data.meshes.new('Cylinder.005')
me_cylinder_005.from_pydata([(-4.392e-08, -2.194, -10.9), (-4.966e-08, -0.9815, 13.52), (0.1342, -2.249, -10.9), (0.08716, -1.018, 13.53), (0.1898, -2.383, -10.89), (0.1233, -1.105, 13.53), (0.1342, -2.518, -10.89), (0.08716, -1.192, 13.53), (-6.052e-08, -2.573, -10.89), (-6.043e-08, -1.228, 13.54), (-0.1342, -2.518, -10.89), (-0.08716, -1.192, 13.53), (-0.1898, -2.383, -10.89), (-0.1233, -1.105, 13.53), (-0.1342, -2.249, -10.9), (-0.08716, -1.018, 13.53)], [], [(0, 1, 3, 2), (2, 3, 5, 4), (4, 5, 7, 6), (6, 7, 9, 8), (8, 9, 11, 10), (10, 11, 13, 12), (3, 1, 15, 13, 11, 9, 7, 5), (12, 13, 15, 14), (14, 15, 1, 0), (0, 2, 4, 6, 8, 10, 12, 14)])
me_cylinder_005.use_remesh_preserve_volume = False
me_cylinder_005.use_remesh_preserve_attributes = False
me_cylinder_005.use_mirror_vertex_groups = False
me_cylinder_005.update()
me_cylinder_003 = bpy.data.meshes.new('Cylinder.003')
me_cylinder_003.from_pydata([(-5.099e-08, 0.2796, 7.266), (-5.647e-08, 0.948, 15.47), (0.08169, 0.2459, 7.269), (0.03655, 0.9329, 15.47), (0.1155, 0.1645, 7.276), (0.05168, 0.8965, 15.48), (0.08169, 0.08307, 7.282), (0.03655, 0.86, 15.48), (-6.109e-08, 0.04935, 7.285), (-6.098e-08, 0.8449, 15.48), (-0.08169, 0.08307, 7.282), (-0.03655, 0.86, 15.48), (-0.1155, 0.1645, 7.276), (-0.05168, 0.8965, 15.48), (-0.08169, 0.2459, 7.269), (-0.03655, 0.9329, 15.47), (-4.062e-08, -0.03395, -6.96), (-4.873e-08, 0.665, 8.834), (0.1625, -0.1012, -6.957), (0.09308, 0.6265, 8.836), (0.2298, -0.2635, -6.949), (0.1316, 0.5335, 8.84), (0.1625, -0.4258, -6.942), (0.09308, 0.4405, 8.845), (-6.071e-08, -0.493, -6.938), (-6.024e-08, 0.402, 8.847), (-0.1625, -0.4258, -6.942), (-0.09308, 0.4405, 8.845), (-0.2298, -0.2635, -6.949), (-0.1316, 0.5335, 8.84), (-0.1625, -0.1012, -6.957), (-0.09308, 0.6265, 8.836)], [], [(0, 1, 3, 2), (2, 3, 5, 4), (4, 5, 7, 6), (6, 7, 9, 8), (8, 9, 11, 10), (10, 11, 13, 12), (3, 1, 15, 13, 11, 9, 7, 5), (12, 13, 15, 14), (14, 15, 1, 0), (0, 2, 4, 6, 8, 10, 12, 14), (16, 17, 19, 18), (18, 19, 21, 20), (20, 21, 23, 22), (22, 23, 25, 24), (24, 25, 27, 26), (26, 27, 29, 28), (19, 17, 31, 29, 27, 25, 23, 21), (28, 29, 31, 30), (30, 31, 17, 16), (16, 18, 20, 22, 24, 26, 28, 30)])
me_cylinder_003.use_remesh_preserve_volume = False
me_cylinder_003.use_remesh_preserve_attributes = False
me_cylinder_003.use_mirror_vertex_groups = False
me_cylinder_003.update()
me_cylinder_002 = bpy.data.meshes.new('Cylinder.002')
me_cylinder_002.from_pydata([(1.372e-08, 7.423, -2.884), (9.805e-09, -1.341, 0.5464), (0.1272, 7.404, -2.933), (0.0613, -1.351, 0.5228), (0.18, 7.356, -3.051), (0.0867, -1.373, 0.466), (0.1272, 7.309, -3.169), (0.0613, -1.396, 0.4091), (-2.016e-09, 7.289, -3.218), (2.226e-09, -1.406, 0.3855), (-0.1272, 7.309, -3.169), (-0.0613, -1.396, 0.4091), (-0.18, 7.356, -3.051), (-0.0867, -1.373, 0.466), (-0.1272, 7.404, -2.933), (-0.0613, -1.351, 0.5228), (1.048e-08, 0.2134, 0.1319), (4.215e-09, -6.137, 2.599), (0.07273, 0.2022, 0.104), (0.03831, -6.143, 2.584), (0.1029, 0.175, 0.03653), (0.05418, -6.158, 2.549), (0.07273, 0.1478, -0.03094), (0.03831, -6.172, 2.513), (1.491e-09, 0.1365, -0.05888), (-5.21e-10, -6.178, 2.498), (-0.07273, 0.1478, -0.03094), (-0.03831, -6.172, 2.513), (-0.1029, 0.175, 0.03653), (-0.05418, -6.158, 2.549), (-0.07273, 0.2022, 0.104), (-0.03831, -6.143, 2.584)], [], [(0, 1, 3, 2), (2, 3, 5, 4), (4, 5, 7, 6), (6, 7, 9, 8), (8, 9, 11, 10), (10, 11, 13, 12), (3, 1, 15, 13, 11, 9, 7, 5), (12, 13, 15, 14), (14, 15, 1, 0), (0, 2, 4, 6, 8, 10, 12, 14), (16, 17, 19, 18), (18, 19, 21, 20), (20, 21, 23, 22), (22, 23, 25, 24), (24, 25, 27, 26), (26, 27, 29, 28), (19, 17, 31, 29, 27, 25, 23, 21), (28, 29, 31, 30), (30, 31, 17, 16), (16, 18, 20, 22, 24, 26, 28, 30)])
me_cylinder_002.use_remesh_preserve_volume = False
me_cylinder_002.use_remesh_preserve_attributes = False
me_cylinder_002.use_mirror_vertex_groups = False
me_cylinder_002.update()
me_cylinder = bpy.data.meshes.new('Cylinder')
me_cylinder.from_pydata([(0.0, 1.0, -1.0), (0.0, 1.0, 1.0), (0.1951, 0.9808, -1.0), (0.1951, 0.9808, 1.0), (0.3827, 0.9239, -1.0), (0.3827, 0.9239, 1.0), (0.5556, 0.8315, -1.0), (0.5556, 0.8315, 1.0), (0.7071, 0.7071, -1.0), (0.7071, 0.7071, 1.0), (0.8315, 0.5556, -1.0), (0.8315, 0.5556, 1.0), (0.9239, 0.3827, -1.0), (0.9239, 0.3827, 1.0), (0.9808, 0.1951, -1.0), (0.9808, 0.1951, 1.0), (1.0, 7.55e-08, -1.0), (1.0, 7.55e-08, 1.0), (0.9808, -0.1951, -1.0), (0.9808, -0.1951, 1.0), (0.9239, -0.3827, -1.0), (0.9239, -0.3827, 1.0), (0.8315, -0.5556, -1.0), (0.8315, -0.5556, 1.0), (0.7071, -0.7071, -1.0), (0.7071, -0.7071, 1.0), (0.5556, -0.8315, -1.0), (0.5556, -0.8315, 1.0), (0.3827, -0.9239, -1.0), (0.3827, -0.9239, 1.0), (0.1951, -0.9808, -1.0), (0.1951, -0.9808, 1.0), (-3.258e-07, -1.0, -1.0), (-3.258e-07, -1.0, 1.0), (-0.1951, -0.9808, -1.0), (-0.1951, -0.9808, 1.0), (-0.3827, -0.9239, -1.0), (-0.3827, -0.9239, 1.0), (-0.5556, -0.8315, -1.0), (-0.5556, -0.8315, 1.0), (-0.7071, -0.7071, -1.0), (-0.7071, -0.7071, 1.0), (-0.8315, -0.5556, -1.0), (-0.8315, -0.5556, 1.0), (-0.9239, -0.3827, -1.0), (-0.9239, -0.3827, 1.0), (-0.9808, -0.1951, -1.0), (-0.9808, -0.1951, 1.0), (-1.0, 9.656e-07, -1.0), (-1.0, 9.656e-07, 1.0), (-0.9808, 0.1951, -1.0), (-0.9808, 0.1951, 1.0), (-0.9239, 0.3827, -1.0), (-0.9239, 0.3827, 1.0), (-0.8315, 0.5556, -1.0), (-0.8315, 0.5556, 1.0), (-0.7071, 0.7071, -1.0), (-0.7071, 0.7071, 1.0), (-0.5556, 0.8315, -1.0), (-0.5556, 0.8315, 1.0), (-0.3827, 0.9239, -1.0), (-0.3827, 0.9239, 1.0), (-0.1951, 0.9808, -1.0), (-0.1951, 0.9808, 1.0)], [], [(0, 1, 3, 2), (2, 3, 5, 4), (4, 5, 7, 6), (6, 7, 9, 8), (8, 9, 11, 10), (10, 11, 13, 12), (12, 13, 15, 14), (14, 15, 17, 16), (16, 17, 19, 18), (18, 19, 21, 20), (20, 21, 23, 22), (22, 23, 25, 24), (24, 25, 27, 26), (26, 27, 29, 28), (28, 29, 31, 30), (30, 31, 33, 32), (32, 33, 35, 34), (34, 35, 37, 36), (36, 37, 39, 38), (38, 39, 41, 40), (40, 41, 43, 42), (42, 43, 45, 44), (44, 45, 47, 46), (46, 47, 49, 48), (48, 49, 51, 50), (50, 51, 53, 52), (52, 53, 55, 54), (54, 55, 57, 56), (56, 57, 59, 58), (58, 59, 61, 60), (3, 1, 63, 61, 59, 57, 55, 53, 51, 49, 47, 45, 43, 41, 39, 37, 35, 33, 31, 29, 27, 25, 23, 21, 19, 17, 15, 13, 11, 9, 7, 5), (60, 61, 63, 62), (62, 63, 1, 0), (0, 2, 4, 6, 8, 10, 12, 14, 16, 18, 20, 22, 24, 26, 28, 30, 32, 34, 36, 38, 40, 42, 44, 46, 48, 50, 52, 54, 56, 58, 60, 62)])
me_cylinder.use_remesh_preserve_volume = False
me_cylinder.use_remesh_preserve_attributes = False
me_cylinder.use_mirror_vertex_groups = False
me_cylinder.update()
me_cube = bpy.data.meshes.new('Cube')
me_cube.from_pydata([(3.236, 0.1665, 1.904), (-3.236, 0.1665, 1.904), (3.249, -2.798, 1.931), (-3.122, -4.246, 2.044), (1.971, -7.987, 2.476), (-1.971, -7.987, 2.476), (1.545, -8.608, 2.598), (2.423, 6.409, 2.704), (-2.423, 6.409, 2.704), (2.115, 7.908, 2.861), (1.907, 8.726, 2.961), (-1.726, 9.574, 1.651), (1.726, 9.574, 3.1), (3.142, 1.672, 2.404), (-3.142, 1.672, 2.404), (2.946, 3.286, 2.478), (1.523, 10.27, 3.208), (-1.523, 10.27, 3.208), (3.057, 1.672, 0.4467), (3.148, 0.1665, 0.4078), (-3.144, 0.1665, 0.4078), (-3.052, 1.672, 0.4467), (3.142, 1.672, 1.966), (-3.142, 1.672, 1.966), (3.189, -1.316, 0.4105), (-3.185, -1.316, 0.4105), (3.278, -1.316, 1.905), (-3.278, -1.316, 1.905), (3.161, -2.798, 0.4978), (-3.156, -2.798, 0.4978), (-3.249, -2.798, 1.931), (3.037, -4.246, 0.592), (-3.033, -4.246, 0.592), (3.122, -4.246, 2.044), (2.864, -5.453, 0.7103), (-2.86, -5.453, 0.7103), (2.944, -5.453, 2.143), (-2.944, -5.453, 2.143), (2.557, -6.556, 0.8109), (-2.553, -6.556, 0.8109), (2.628, -6.556, 2.265), (-2.628, -6.556, 2.265), (2.235, -7.418, 0.8937), (-2.231, -7.418, 0.8937), (2.297, -7.418, 2.377), (-2.297, -7.418, 2.377), (1.918, -7.987, 0.9519), (-1.971, -7.987, 0.9519), (1.443, -8.608, 1.181), (-1.443, -8.608, 1.181), (-1.545, -8.608, 2.598), (2.866, 3.286, 0.5354), (-2.862, 3.286, 0.5354), (-1.62, 9.75, 1.665), (1.62, 9.75, 1.665), (2.612, 4.899, 0.6644), (-2.608, 4.899, 0.6644), (2.685, 4.899, 2.598), (-2.685, 4.899, 2.598), (2.358, 6.409, 0.795), (-2.353, 6.409, 0.795), (2.058, 7.908, 0.9741), (-2.054, 7.908, 0.9741), (-2.115, 7.908, 2.861), (1.724, 8.822, 1.254), (-1.724, 8.822, 1.254), (-1.907, 8.726, 2.961), (1.726, 9.574, 1.651), (-1.726, 9.574, 3.1), (-2.946, 3.286, 2.478), (0.9266, -9.258, 2.785), (0.7976, -9.258, 1.527), (-0.7976, -9.258, 1.527), (-0.9266, -9.258, 2.785), (0.5888, -9.523, 2.908), (-0.5888, -9.523, 2.908), (0.05456, -9.729, 3.018), (0.05456, -9.72, 2.411), (-0.05459, -9.72, 2.411), (-0.05459, -9.729, 3.018), (2.44e-06, 10.27, 3.208), (0.08832, 1.672, -2.06), (-0.08832, 1.672, -2.06), (0.09002, 0.1665, -2.049), (-0.09002, 0.1665, -2.049), (0.09184, -1.316, -2.03), (-0.09184, -1.316, -2.03), (0.09339, -2.798, -2.032), (-0.09339, -2.798, -2.032), (0.09155, -4.246, -1.954), (-0.09155, -4.246, -1.954), (0.08583, -5.453, -1.912), (-0.08584, -5.453, -1.912), (0.07871, -6.556, -1.793), (-0.07871, -6.556, -1.793), (0.07008, -7.418, -1.257), (-0.07009, -7.418, -1.257), (0.06405, -8.026, -0.3622), (-0.06429, -8.026, -0.3622), (0.05892, -8.608, 0.512), (-0.05892, -8.608, 0.512), (0.1417, 3.286, -2.094), (-0.1417, 3.286, -2.094), (0.1793, 4.899, -2.105), (-0.1793, 4.899, -2.105), (0.2236, 6.409, -2.099), (-0.2236, 6.409, -2.099), (0.2805, 7.908, -1.985), (-0.2805, 7.908, -1.985), (0.06211, 8.91, 0.9343), (-0.06211, 8.91, 0.9343), (2.149e-06, 9.75, 1.665), (0.07286, 9.574, 1.651), (-0.07286, 9.574, 1.651), (0.03987, -8.953, 0.9438), (-0.03988, -8.953, 0.9438), (-0.2186, -9.258, 1.338), (-0.1463, -9.545, 2.954), (-0.6669, 10.27, 3.208), (-0.8147, 1.672, -1.86), (-2.063, 1.672, -1.005), (-0.8304, 0.1665, -1.849), (-2.103, 0.1665, -1.024), (-0.8472, -1.316, -1.83), (-2.145, -1.316, -1.033), (-0.8615, -2.798, -1.831), (-2.181, -2.798, -1.035), (-0.8445, -4.246, -1.754), (-2.138, -4.246, -0.957), (-0.7918, -5.453, -1.711), (-2.005, -5.453, -0.7636), (-0.7261, -6.556, -1.593), (-1.839, -6.556, -0.5042), (-0.6465, -7.418, -1.057), (-1.617, -7.418, -0.1925), (-0.5296, -8.026, -0.3622), (-1.344, -8.026, 0.09438), (-0.387, -8.608, 0.5708), (-0.8619, -8.608, 0.7229), (-0.792, 3.286, -1.893), (-2.005, 3.286, -0.9635), (-0.755, 4.899, -1.85), (-1.912, 4.899, -0.9013), (-0.716, 6.409, -1.786), (-1.813, 6.409, -0.8041), (-0.6431, 7.908, -1.597), (-1.628, 7.908, -0.6802), (-0.5124, 8.91, 1.086), (-0.9627, 8.91, 1.086), (-0.7638, 9.75, 1.665), (-0.4445, 9.574, 1.651), (-0.8351, 9.574, 1.651), (-0.04877, -9.471, 1.612), (-0.4586, -9.258, 1.355), (0.04875, -9.471, 1.612), (-0.1463, -9.471, 1.612), (-0.05459, -9.617, 1.92), (0.6669, 10.27, 3.208), (2.063, 1.672, -1.005), (0.8147, 1.672, -1.86), (2.103, 0.1665, -1.024), (0.8304, 0.1665, -1.849), (2.145, -1.316, -1.033), (0.8472, -1.316, -1.83), (2.181, -2.798, -1.035), (0.8615, -2.798, -1.831), (2.138, -4.246, -0.957), (0.8445, -4.246, -1.754), (2.005, -5.453, -0.7636), (0.7918, -5.453, -1.711), (1.839, -6.556, -0.5042), (0.7261, -6.556, -1.593), (1.617, -7.418, -0.1925), (0.6465, -7.418, -1.057), (1.343, -8.026, 0.09438), (0.5293, -8.026, -0.3622), (0.8619, -8.608, 0.7229), (0.387, -8.608, 0.5708), (2.005, 3.286, -0.9635), (0.792, 3.286, -1.893), (1.912, 4.899, -0.9013), (0.755, 4.899, -1.85), (1.813, 6.409, -0.8041), (0.716, 6.409, -1.786), (1.628, 7.908, -0.6802), (0.6431, 7.908, -1.597), (0.9627, 8.91, 1.086), (0.5124, 8.91, 1.086), (0.8351, 9.574, 1.651), (0.4445, 9.574, 1.651), (0.4586, -9.258, 1.355), (0.2186, -9.258, 1.338), (0.1463, -9.471, 1.612), (0.1463, -9.545, 2.954), (0.05456, -9.617, 1.92), (3.053, 0.1665, 1.904), (1.705, -7.987, 2.476), (2.257, 6.409, 2.704), (2.936, 1.672, 2.404), (2.749, 1.672, -0.1947), (2.819, 0.1665, -0.234), (2.948, 1.672, 1.966), (2.864, -1.316, -0.2463), (3.094, -1.316, 1.905), (2.87, -2.798, -0.2033), (2.781, -4.246, -0.1174), (2.616, -5.453, 0.03848), (2.732, -5.453, 2.143), (2.363, -6.556, 0.2185), (2.404, -6.556, 2.265), (2.029, -7.418, 0.4112), (2.035, -7.418, 2.377), (1.69, -7.987, 0.622), (1.242, -8.608, 0.9263), (2.618, 3.286, -0.149), (2.433, 4.899, -0.05335), (2.521, 4.899, 2.598), (2.245, 6.409, 0.06056), (1.986, 7.908, 0.2121), (1.435, 8.91, 1.086), (3.049, -2.798, 1.931), (2.893, -4.246, 2.044), (1.277, -8.608, 2.598), (1.953, 7.908, 2.861), (1.758, 8.726, 2.961), (1.281, 9.574, 1.651), (1.408, 10.04, 3.176), (2.755, 3.286, 2.478), (0.6623, -9.258, 1.395), (0.6926, -9.223, 2.785), (0.4129, -9.471, 1.74), (0.4318, -9.425, 2.888), (-3.053, 0.1665, 1.904), (-1.705, -7.987, 2.476), (-2.257, 6.409, 2.704), (-2.936, 1.672, 2.404), (-2.74, 1.672, -0.1947), (-2.81, 0.1665, -0.234), (-2.948, 1.672, 1.966), (-2.855, -1.316, -0.2463), (-3.094, -1.316, 1.905), (-2.86, -2.798, -0.2033), (-2.772, -4.246, -0.1174), (-2.607, -5.453, 0.03848), (-2.732, -5.453, 2.143), (-2.354, -6.556, 0.2185), (-2.404, -6.556, 2.265), (-2.02, -7.418, 0.4112), (-2.035, -7.418, 2.377), (-1.803, -7.987, 0.6371), (-1.242, -8.608, 0.9263), (-2.608, 3.286, -0.149), (-2.423, 4.899, -0.05335), (-2.52, 4.899, 2.598), (-2.236, 6.409, 0.06056), (-1.976, 7.908, 0.2121), (-1.435, 8.91, 1.086), (-3.049, -2.798, 1.931), (-2.893, -4.246, 2.044), (-1.277, -8.608, 2.598), (-1.953, 7.908, 2.861), (-1.758, 8.726, 2.961), (-1.281, 9.574, 1.651), (-1.408, 10.04, 3.176), (-2.755, 3.286, 2.478), (-0.6623, -9.258, 1.395), (-0.6926, -9.223, 2.785), (-0.4129, -9.471, 1.74), (-0.4318, -9.425, 2.888), (3.142, 1.672, 0.859), (-3.142, 1.672, 0.859), (3.278, -1.316, 0.8161), (-3.278, -1.316, 0.8161), (-3.249, -2.798, 0.8867), (3.122, -4.246, 0.9861), (2.944, -5.453, 1.099), (-2.944, -5.453, 1.099), (2.628, -6.556, 1.206), (-2.628, -6.556, 1.206), (2.297, -7.418, 1.299), (-2.297, -7.418, 1.299), (-1.545, -8.608, 1.53), (2.685, 4.899, 1.086), (-2.685, 4.899, 1.086), (-2.115, 7.908, 1.403), (-1.907, 8.86, 1.548), (-2.946, 3.286, 0.9598), (3.236, 0.1665, 0.814), (-3.236, 0.1665, 0.814), (3.249, -2.798, 0.8867), (-3.122, -4.246, 0.9861), (1.971, -7.987, 1.366), (-1.971, -7.987, 1.366), (1.545, -8.608, 1.53), (2.423, 6.409, 1.221), (-2.423, 6.409, 1.221), (2.115, 7.908, 1.403), (1.907, 8.86, 1.548), (2.946, 3.286, 0.9598), (-0.9266, -9.258, 1.795), (0.9266, -9.258, 1.795), (-0.5888, -9.471, 2.027), (0.5888, -9.471, 2.027), (0.7495, 9.756, 1.667), (0.05046, -9.258, 1.338), (-0.05047, -9.258, 1.338), (0.1194, 1.672, -2.315), (-0.1194, 1.672, -2.315), (0.1217, 0.1665, -2.285), (-0.1217, 0.1665, -2.285), (0.1242, -1.316, -2.266), (-0.1242, -1.316, -2.266), (0.1263, -2.798, -2.251), (-0.1263, -2.798, -2.251), (0.1238, -4.246, -2.19), (-0.1238, -4.246, -2.19), (0.1161, -5.453, -2.147), (-0.1161, -5.453, -2.147), (0.1064, -6.556, -2.108), (-0.1064, -6.556, -2.108), (0.09478, -7.418, -2.076), (-0.09478, -7.418, -2.076), (0.08666, -8.026, -1.181), (-0.0869, -8.026, -1.181), (0.07968, -8.553, -0.2725), (-0.07968, -8.553, -0.2725), (0.1161, 3.286, -2.388), (-0.1161, 3.286, -2.388), (0.1107, 4.899, -2.423), (-0.1107, 4.899, -2.423), (0.105, 6.409, -2.431), (-0.105, 6.409, -2.431), (0.09428, 7.908, -2.484), (-0.09428, 7.908, -2.484), (0.08399, 9.002, 0.8507), (-0.08399, 9.002, 0.8507), (0.05392, -8.953, 0.3532), (-0.05393, -8.953, 0.3532), (0.04383, -9.742, 1.451), (-0.04386, -9.742, 1.451), (0.06824, -9.258, 0.7447), (-0.06826, -9.258, 0.7447), (0.06593, -9.569, 1.124), (-0.06595, -9.569, 1.124), (-0.05459, -9.901, 2.411), (-0.05459, -9.845, 1.92), (0.05456, -9.901, 2.411), (0.05456, -9.845, 1.92), (-3.142, 1.672, 1.607), (3.278, -1.316, 1.561), (-3.278, -1.316, 1.561), (-3.249, -2.798, 1.602), (3.122, -4.246, 1.711), (2.944, -5.453, 1.814), (-2.944, -5.453, 1.814), (2.628, -6.556, 1.931), (-2.628, -6.556, 1.931), (2.297, -7.418, 2.054), (-2.297, -7.418, 2.054), (-1.545, -8.608, 2.262), (2.685, 4.899, 1.812), (-2.685, 4.899, 1.812), (-2.115, 7.908, 2.109), (-1.907, 8.763, 2.237), (-2.946, 3.286, 1.69), (3.236, 0.1665, 1.56), (-3.236, 0.1665, 1.56), (3.249, -2.798, 1.602), (-3.122, -4.246, 1.711), (1.971, -7.987, 2.142), (-1.971, -7.987, 2.142), (1.545, -8.608, 2.262), (2.423, 6.409, 1.932), (-2.423, 6.409, 1.932), (2.115, 7.908, 2.109), (1.907, 8.763, 2.237), (2.946, 3.286, 1.69), (-0.9266, -9.258, 2.465), (0.9266, -9.258, 2.465), (-0.5888, -9.506, 2.617), (0.5888, -9.506, 2.617), (-0.05459, -9.726, 2.818), (0.05456, -9.726, 2.818), (0.6942, 10.01, 2.398), (-1.555, 10.01, 2.397), (-1.726, 9.574, 2.34), (1.726, 9.574, 2.34), (1.555, 10.01, 2.397), (2.345e-06, 10.01, 2.397), (-0.699, 10.01, 2.397), (0.05456, -9.901, 2.878), (-0.05459, -9.901, 2.878), (3.142, 1.672, 1.607), (-0.2441, -9.258, 1.894), (-0.1463, -9.545, 2.063), (-2.893, -4.246, 1.153), (2.893, -4.246, 1.153), (2.948, 1.672, 1.075), (0.6926, -9.223, 1.894), (0.2441, -9.258, 1.894), (-0.4318, -9.392, 2.017), (0.4318, -9.392, 2.017), (0.1463, -9.545, 2.063), (1.277, -8.608, 1.707), (2.732, -5.453, 1.251), (2.404, -6.556, 1.374), (2.035, -7.418, 1.486), (1.705, -7.987, 1.584), (3.094, -1.316, 1.014), (3.049, -2.798, 1.039), (3.053, 0.1665, 1.013), (-3.049, -2.798, 1.039), (-2.948, 1.672, 1.075), (-1.277, -8.608, 1.707), (-1.705, -7.987, 1.584), (-2.035, -7.418, 1.486), (-3.094, -1.316, 1.014), (-2.404, -6.556, 1.374), (-2.732, -5.453, 1.251), (-3.053, 0.1665, 1.013), (-0.6926, -9.223, 1.894), (1.296, 8.409, 0.203), (-1.296, 8.409, 0.203), (-1.8, 8.313, 0.5824), (-0.5778, 8.409, -0.2552), (1.792, 8.332, 0.5706), (-0.1713, 8.409, -0.5252), (0.5778, 8.409, -0.2552), (0.1713, 8.409, -0.5252), (1.523, 10.26, 3.289), (1.726, 9.564, 3.182), (-1.523, 10.26, 3.289), (-2.257, 6.4, 2.785), (-2.423, 6.4, 2.785), (2.423, 6.4, 2.785), (2.115, 7.898, 2.942), (1.907, 8.716, 3.042), (-2.936, 1.663, 2.486), (-3.142, 1.663, 2.486), (2.946, 3.276, 2.56), (3.142, 1.663, 2.486), (-2.52, 4.89, 2.679), (-2.685, 4.89, 2.679), (-2.115, 7.898, 2.942), (-1.907, 8.716, 3.042), (-1.726, 9.564, 3.182), (-2.946, 3.276, 2.56), (2.685, 4.89, 2.679), (-1.953, 7.898, 2.942), (-1.758, 8.716, 3.042), (-1.408, 10.03, 3.258), (-2.755, 3.276, 2.56), (2.44e-06, 10.26, 3.289), (-0.6669, 10.26, 3.289), (0.6669, 10.26, 3.289), (1.408, 10.03, 3.258), (2.257, 6.4, 2.785), (2.936, 1.663, 2.486), (2.521, 4.89, 2.679), (1.953, 7.898, 2.942), (1.758, 8.716, 3.042), (2.755, 3.276, 2.56), (2.88, 3.305, 2.074), (2.88, 3.305, 3.488), (2.88, 3.479, 2.074), (2.88, 3.479, 3.488), (3.04, 3.305, 2.074), (3.04, 3.305, 3.488), (3.04, 3.479, 2.074), (3.04, 3.479, 3.488), (2.607, 5.046, 2.193), (2.607, 5.046, 3.607), (2.607, 5.22, 2.193), (2.607, 5.22, 3.607), (2.767, 5.046, 2.193), (2.767, 5.046, 3.607), (2.767, 5.22, 2.193), (2.767, 5.22, 3.607), (2.324, 6.656, 2.311), (2.324, 6.656, 3.725), (2.324, 6.829, 2.311), (2.324, 6.829, 3.725), (2.484, 6.656, 2.311), (2.484, 6.656, 3.725), (2.484, 6.829, 2.311), (2.484, 6.829, 3.725), (1.953, 8.384, 2.492), (1.953, 8.384, 3.907), (1.953, 8.557, 2.492), (1.953, 8.557, 3.907), (2.113, 8.384, 2.492), (2.113, 8.384, 3.907), (2.113, 8.557, 2.492), (2.113, 8.557, 3.907), (3.081, 1.702, 2.024), (3.081, 1.702, 3.438), (3.081, 1.875, 2.024), (3.081, 1.875, 3.438), (3.241, 1.702, 2.024), (3.241, 1.702, 3.438), (3.241, 1.875, 2.024), (3.241, 1.875, 3.438), (-3.241, 1.702, 2.024), (-3.241, 1.702, 3.438), (-3.241, 1.875, 2.024), (-3.241, 1.875, 3.438), (-3.081, 1.702, 2.024), (-3.081, 1.702, 3.438), (-3.081, 1.875, 2.024), (-3.081, 1.875, 3.438), (-3.04, 3.305, 2.074), (-3.04, 3.305, 3.488), (-3.04, 3.479, 2.074), (-3.04, 3.479, 3.488), (-2.88, 3.305, 2.074), (-2.88, 3.305, 3.488), (-2.88, 3.479, 2.074), (-2.88, 3.479, 3.488), (-2.767, 5.046, 2.193), (-2.767, 5.046, 3.607), (-2.767, 5.22, 2.193), (-2.767, 5.22, 3.607), (-2.607, 5.046, 2.193), (-2.607, 5.046, 3.607), (-2.607, 5.22, 2.193), (-2.607, 5.22, 3.607), (-2.484, 6.656, 2.311), (-2.484, 6.656, 3.725), (-2.484, 6.829, 2.311), (-2.484, 6.829, 3.725), (-2.324, 6.656, 2.311), (-2.324, 6.656, 3.725), (-2.324, 6.829, 2.311), (-2.324, 6.829, 3.725), (-2.113, 8.384, 2.492), (-2.113, 8.384, 3.907), (-2.113, 8.557, 2.492), (-2.113, 8.557, 3.907), (-1.953, 8.384, 2.492), (-1.953, 8.384, 3.907), (-1.953, 8.557, 2.492), (-1.953, 8.557, 3.907), (-1.494, 10.08, 3.161), (-1.494, 10.08, 4.036), (-1.494, 10.21, 3.161), (-1.494, 10.21, 4.036), (-1.372, 10.08, 3.161), (-1.372, 10.08, 4.036), (-1.372, 10.21, 3.161), (-1.372, 10.21, 4.036), (-0.5638, 10.08, 3.161), (-0.5638, 10.08, 4.036), (-0.5638, 10.21, 3.161), (-0.5638, 10.21, 4.036), (-0.4414, 10.08, 3.161), (-0.4414, 10.08, 4.036), (-0.4414, 10.21, 3.161), (-0.4414, 10.21, 4.036), (0.4414, 10.08, 3.161), (0.4414, 10.08, 4.036), (0.4414, 10.21, 3.161), (0.4414, 10.21, 4.036), (0.5638, 10.08, 3.161), (0.5638, 10.08, 4.036), (0.5638, 10.21, 3.161), (0.5638, 10.21, 4.036), (1.372, 10.08, 3.161), (1.372, 10.08, 4.036), (1.372, 10.21, 3.161), (1.372, 10.21, 4.036), (1.494, 10.08, 3.161), (1.494, 10.08, 4.036), (1.494, 10.21, 3.161), (1.494, 10.21, 4.036), (1.523, 10.26, 4.028), (1.726, 9.564, 3.92), (-1.523, 10.26, 4.028), (-2.257, 6.4, 3.524), (-2.423, 6.4, 3.524), (2.423, 6.4, 3.524), (2.115, 7.898, 3.681), (1.907, 8.716, 3.781), (-2.936, 1.663, 3.224), (-3.142, 1.663, 3.224), (2.946, 3.276, 3.298), (3.142, 1.663, 3.224), (-2.52, 4.89, 3.417), (-2.685, 4.89, 3.417), (-2.115, 7.898, 3.681), (-1.907, 8.716, 3.781), (-1.726, 9.564, 3.92), (-2.946, 3.276, 3.298), (2.685, 4.89, 3.417), (-1.953, 7.898, 3.681), (-1.758, 8.716, 3.781), (-1.408, 10.03, 3.996), (-2.755, 3.276, 3.298), (2.44e-06, 10.26, 4.028), (-0.6669, 10.26, 4.028), (0.6669, 10.26, 4.028), (1.408, 10.03, 3.996), (2.257, 6.4, 3.524), (2.936, 1.663, 3.224), (2.521, 4.89, 3.417), (1.953, 7.898, 3.681), (1.758, 8.716, 3.781), (2.755, 3.276, 3.298), (1.523, 10.25, 4.107), (1.726, 9.555, 4.0), (-2.257, 6.391, 3.604), (-2.423, 6.391, 3.604), (2.423, 6.391, 3.604), (2.115, 7.889, 3.761), (1.907, 8.707, 3.861), (-2.936, 1.654, 3.304), (-3.142, 1.654, 3.304), (2.946, 3.267, 3.378), (3.142, 1.654, 3.304), (-2.52, 4.881, 3.497), (-2.685, 4.881, 3.497), (-2.115, 7.889, 3.761), (-1.907, 8.707, 3.861), (-1.726, 9.555, 4.0), (-2.946, 3.267, 3.378), (-1.523, 10.25, 4.107), (2.685, 4.881, 3.497), (-1.953, 7.889, 3.761), (-1.758, 8.707, 3.861), (-1.408, 10.02, 4.076), (-2.755, 3.267, 3.378), (2.44e-06, 10.25, 4.107), (1.408, 10.02, 4.076), (-0.6669, 10.25, 4.107), (0.6669, 10.25, 4.107), (2.257, 6.391, 3.604), (2.936, 1.654, 3.304), (2.521, 4.881, 3.497), (1.953, 7.889, 3.761), (1.758, 8.707, 3.861), (2.755, 3.267, 3.378), (0.4695, 10.04, 3.176), (-0.4695, 10.04, 3.176), (1.438, 1.672, 2.404), (-1.438, 1.672, 2.404), (1.444, 1.672, 1.966), (-1.444, 1.672, 1.966), (1.402, 3.145, 2.478), (-1.402, 3.146, 2.478), (1.444, 1.672, 1.075), (-1.444, 1.672, 1.075), (0.4695, 10.03, 3.258), (-0.4695, 10.03, 3.258), (-2.742, 1.672, 2.404), (-2.753, 1.672, 1.966), (-2.572, 3.146, 2.478), (-2.753, 1.672, 1.075), (2.742, 1.672, 2.404), (2.753, 1.672, 1.966), (2.572, 3.145, 2.478), (2.753, 1.672, 1.075), (-2.589, 3.139, 2.299), (-2.605, 2.87, 2.297), (-2.622, 2.863, 2.044), (-2.638, 2.594, 2.041), (-2.655, 2.588, 1.788), (-2.671, 2.318, 1.786), (-2.687, 2.312, 1.533), (-2.704, 2.042, 1.531), (-2.72, 2.036, 1.278), (-2.737, 1.767, 1.276), (-1.406, 3.139, 2.299), (-1.41, 2.87, 2.297), (-1.413, 2.863, 2.044), (-1.417, 2.594, 2.041), (-1.421, 2.588, 1.788), (-1.425, 2.318, 1.786), (-1.429, 2.312, 1.533), (-1.432, 2.042, 1.531), (-1.436, 2.036, 1.278), (-1.44, 1.767, 1.276), (1.406, 3.139, 2.299), (1.41, 2.87, 2.297), (1.413, 2.863, 2.044), (1.417, 2.594, 2.041), (1.421, 2.588, 1.788), (1.425, 2.318, 1.786), (1.429, 2.312, 1.533), (1.432, 2.042, 1.531), (1.436, 2.036, 1.278), (1.44, 1.767, 1.276), (2.589, 3.139, 2.299), (2.605, 2.87, 2.297), (2.622, 2.863, 2.044), (2.638, 2.594, 2.041), (2.655, 2.588, 1.788), (2.671, 2.318, 1.786), (2.687, 2.312, 1.533), (2.704, 2.042, 1.531), (2.72, 2.036, 1.278), (2.737, 1.767, 1.276), (-2.745, 1.767, 1.079), (-1.442, 1.767, 1.079), (2.745, 1.767, 1.079), (1.442, 1.767, 1.079), (0.4069, 1.725, 2.343), (0.4069, 1.725, 3.2), (0.4069, 1.855, 2.343), (0.4069, 1.855, 3.2), (0.5269, 1.725, 2.343), (0.5269, 1.725, 3.2), (0.5269, 1.855, 2.343), (0.5269, 1.855, 3.2), (-0.5269, 1.725, 2.343), (-0.5269, 1.725, 3.2), (-0.5269, 1.855, 2.343), (-0.5269, 1.855, 3.2), (-0.4069, 1.725, 2.343), (-0.4069, 1.725, 3.2), (-0.4069, 1.855, 2.343), (-0.4069, 1.855, 3.2), (-1.365, 1.725, 2.343), (-1.365, 1.725, 3.2), (-1.365, 1.855, 2.343), (-1.365, 1.855, 3.2), (-1.245, 1.725, 2.343), (-1.245, 1.725, 3.2), (-1.245, 1.855, 2.343), (-1.245, 1.855, 3.2), (1.245, 1.725, 2.343), (1.245, 1.725, 3.2), (1.245, 1.855, 2.343), (1.245, 1.855, 3.2), (1.365, 1.725, 2.343), (1.365, 1.725, 3.2), (1.365, 1.855, 2.343), (1.365, 1.855, 3.2), (1.233, 2.343, 2.343), (1.233, 2.343, 3.2), (1.233, 2.473, 2.343), (1.233, 2.473, 3.2), (1.353, 2.343, 2.343), (1.353, 2.343, 3.2), (1.353, 2.473, 2.343), (1.353, 2.473, 3.2), (-1.353, 2.343, 2.343), (-1.353, 2.343, 3.2), (-1.353, 2.473, 2.343), (-1.353, 2.473, 3.2), (-1.233, 2.343, 2.343), (-1.233, 2.343, 3.2), (-1.233, 2.473, 2.343), (-1.233, 2.473, 3.2), (1.438, 1.672, 3.16), (-1.438, 1.672, 3.16), (1.439, 1.905, 3.161), (-1.439, 1.906, 3.161), (1.177, 1.672, 3.16), (-1.177, 1.672, 3.16), (1.178, 1.905, 3.161), (-1.178, 1.906, 3.161), (1.413, 2.534, 3.161), (-1.413, 2.534, 3.161), (1.156, 2.534, 3.161), (-1.156, 2.534, 3.161), (-1.177, 1.672, 3.216), (-1.438, 1.672, 3.216), (-1.178, 1.906, 3.217), (-1.439, 1.906, 3.217), (1.439, 1.905, 3.217), (1.438, 1.672, 3.216), (1.177, 1.672, 3.216), (1.178, 1.905, 3.217), (-1.156, 2.534, 3.217), (-1.413, 2.534, 3.217), (1.413, 2.534, 3.217), (1.156, 2.534, 3.217)], [], [(238, 23, 1, 232), (232, 1, 27, 240), (257, 30, 3, 258), (240, 27, 30, 257), (258, 3, 37, 244), (248, 45, 5, 233), (233, 5, 50, 259), (69, 23, 14), (118, 453, 452, 80), (227, 198, 457, 461), (7, 9, 435, 434), (69, 14, 438, 446), (22, 15, 13), (201, 22, 13, 198), (385, 68, 17, 384), (452, 453, 450), (236, 237, 20, 21), (200, 19, 24, 202), (272, 25, 29, 273), (288, 20, 25, 272), (365, 0, 26, 349), (202, 24, 28, 204), (349, 26, 2, 367), (352, 33, 36, 353), (367, 2, 33, 352), (273, 29, 32, 290), (204, 28, 31, 205), (276, 35, 39, 278), (290, 32, 35, 276), (205, 31, 34, 206), (246, 41, 45, 248), (206, 34, 38, 208), (244, 37, 41, 246), (353, 36, 40, 355), (280, 43, 47, 292), (355, 40, 44, 357), (278, 39, 43, 280), (208, 38, 42, 210), (292, 47, 49, 281), (210, 42, 46, 212), (357, 44, 4, 369), (212, 46, 48, 213), (369, 4, 6, 371), (364, 69, 58, 361), (236, 21, 52, 251), (269, 18, 51, 298), (252, 56, 60, 254), (251, 52, 56, 252), (298, 51, 55, 282), (282, 55, 59, 294), (361, 58, 8, 373), (362, 63, 66, 363), (294, 59, 61, 296), (373, 8, 63, 362), (254, 60, 62, 255), (255, 62, 423), (296, 61, 64, 297), (297, 64, 67), (363, 66, 68, 385), (256, 65, 11, 262), (49, 250, 265, 72), (371, 378, 300, 293), (266, 420, 413, 259), (293, 300, 71, 48), (72, 267, 301, 299), (268, 75, 79), (378, 70, 74, 380), (230, 302, 77), (266, 73, 75, 268), (380, 74, 76, 382), (304, 191, 192, 154), (240, 257, 411, 416), (137, 116, 153, 138), (95, 97, 322, 320), (187, 109, 112, 189), (88, 86, 311, 313), (185, 107, 428, 427), (110, 113, 335), (183, 105, 107, 185), (98, 96, 321, 323), (179, 101, 103, 181), (87, 89, 314, 312), (181, 103, 105, 183), (112, 109, 334), (159, 81, 101, 179), (97, 99, 324, 322), (135, 98, 100, 137), (90, 88, 313, 315), (133, 96, 98, 135), (100, 98, 323, 325), (131, 94, 96, 133), (89, 91, 316, 314), (129, 92, 94, 131), (82, 102, 327, 307), (127, 90, 92, 129), (114, 304, 340, 336), (125, 88, 90, 127), (92, 90, 315, 317), (123, 86, 88, 125), (99, 114, 336, 324), (121, 84, 86, 123), (101, 81, 306, 326), (159, 161, 83, 81), (305, 115, 337, 341), (641, 651, 450, 263), (157, 80, 452, 454), (54, 225, 188, 303), (112, 113, 111), (648, 410, 397, 659), (647, 253, 264, 654), (654, 264, 235, 652), (652, 235, 238, 653), (653, 238, 412, 655), (431, 450, 453), (12, 16, 429, 430), (237, 122, 124, 239), (122, 121, 123, 124), (239, 124, 126, 241), (124, 123, 125, 126), (241, 126, 128, 242), (126, 125, 127, 128), (242, 128, 130, 243), (128, 127, 129, 130), (243, 130, 132, 245), (130, 129, 131, 132), (245, 132, 134, 247), (132, 131, 133, 134), (247, 134, 136, 249), (134, 133, 135, 136), (249, 136, 138, 250), (136, 135, 137, 138), (304, 114, 99, 177, 191), (138, 153, 265, 250), (71, 300, 302, 230), (156, 78, 267, 155), (152, 156, 155), (78, 156, 345, 344), (195, 201, 397, 410), (110, 147, 150, 113), (147, 148, 151, 150), (108, 145, 424, 426), (145, 146, 422, 424), (106, 143, 145, 108), (143, 144, 146, 145), (102, 139, 141, 104), (139, 140, 142, 141), (104, 141, 143, 106), (141, 142, 144, 143), (82, 119, 139, 102), (119, 120, 140, 139), (6, 222, 229, 70), (258, 244, 418, 395), (82, 84, 121, 119), (119, 121, 122, 120), (303, 189, 112, 111), (53, 262, 11), (203, 195, 410, 408), (248, 233, 414, 415), (262, 53, 149, 151), (188, 189, 303), (199, 200, 160, 158), (158, 160, 161, 159), (199, 158, 178, 214), (158, 159, 179, 178), (215, 180, 182, 217), (180, 181, 183, 182), (214, 178, 180, 215), (178, 179, 181, 180), (217, 182, 184, 218), (182, 183, 185, 184), (218, 184, 425), (184, 185, 427, 421), (219, 186, 188, 225), (186, 187, 189, 188), (231, 193, 76), (117, 268, 79), (267, 78, 301), (48, 71, 228, 213), (153, 155, 267), (176, 213, 228, 190), (97, 175, 177, 99), (175, 174, 176, 177), (95, 173, 175, 97), (173, 172, 174, 175), (93, 171, 173, 95), (171, 170, 172, 173), (91, 169, 171, 93), (169, 168, 170, 171), (89, 167, 169, 91), (167, 166, 168, 169), (87, 165, 167, 89), (165, 164, 166, 167), (85, 163, 165, 87), (163, 162, 164, 165), (83, 161, 163, 85), (161, 160, 162, 163), (68, 66, 444, 445), (70, 229, 231, 74), (74, 231, 76), (229, 222, 403, 398), (64, 219, 225, 67), (61, 218, 425), (59, 217, 218, 61), (51, 214, 215, 55), (55, 215, 217, 59), (18, 199, 214, 51), (36, 207, 209, 40), (40, 209, 211, 44), (18, 19, 200, 199), (67, 225, 54), (4, 196, 222, 6), (44, 211, 196, 4), (33, 221, 207, 36), (26, 203, 220, 2), (2, 220, 221, 33), (0, 195, 203, 26), (22, 201, 195, 0), (177, 176, 190, 191), (174, 212, 213, 176), (172, 210, 212, 174), (170, 208, 210, 172), (168, 206, 208, 170), (166, 205, 206, 168), (164, 204, 205, 166), (162, 202, 204, 164), (160, 200, 202, 162), (115, 305, 116, 137, 100), (47, 249, 250, 49), (43, 247, 249, 47), (39, 245, 247, 43), (35, 243, 245, 39), (32, 242, 243, 35), (29, 241, 242, 32), (25, 239, 241, 29), (20, 237, 239, 25), (63, 8, 433, 443), (23, 238, 235, 14), (388, 111, 149, 389), (66, 63, 443, 444), (264, 253, 441, 451), (8, 58, 442, 433), (234, 260, 448, 432), (193, 117, 79, 76), (148, 256, 262, 151), (146, 423, 422), (144, 254, 255, 146), (140, 251, 252, 142), (142, 252, 254, 144), (120, 236, 251, 140), (221, 220, 409, 396), (266, 268, 400, 420), (120, 122, 237, 236), (118, 17, 431, 453), (233, 259, 413, 414), (220, 203, 408, 409), (403, 413, 420, 393, 399, 398), (388, 389, 118, 80), (53, 384, 389, 149), (54, 303, 383, 387), (303, 111, 388, 383), (379, 301, 78, 381), (377, 299, 301, 379), (281, 49, 72, 299), (371, 6, 70, 378), (65, 285, 11), (375, 297, 67, 386), (374, 296, 297, 375), (60, 295, 284, 62), (372, 294, 296, 374), (62, 284, 285, 65), (56, 283, 295, 60), (360, 282, 294, 372), (376, 298, 282, 360), (365, 392, 22, 0), (52, 286, 283, 56), (46, 291, 293, 48), (42, 279, 291, 46), (370, 292, 281, 359), (356, 278, 280, 358), (38, 277, 279, 42), (358, 280, 292, 370), (34, 275, 277, 38), (368, 290, 276, 354), (354, 276, 278, 356), (351, 273, 290, 368), (28, 289, 274, 31), (31, 274, 275, 34), (24, 271, 289, 28), (19, 287, 271, 24), (366, 288, 272, 350), (350, 272, 273, 351), (21, 270, 286, 52), (20, 288, 270, 21), (18, 269, 287, 19), (386, 67, 54, 387), (77, 194, 192, 230), (192, 194, 154), (115, 100, 325, 337), (116, 305, 152, 155), (104, 106, 331, 329), (325, 324, 336, 337), (334, 335, 113, 112), (428, 107, 332, 334, 109), (330, 331, 333, 332), (326, 327, 329, 328), (328, 329, 331, 330), (306, 307, 327, 326), (323, 322, 324, 325), (321, 320, 322, 323), (319, 318, 320, 321), (317, 316, 318, 319), (315, 314, 316, 317), (313, 312, 314, 315), (311, 310, 312, 313), (309, 308, 310, 311), (306, 308, 309, 307), (336, 340, 341, 337), (342, 338, 339, 343), (341, 340, 342, 343), (85, 87, 312, 310), (96, 94, 319, 321), (335, 334, 332, 333), (86, 84, 309, 311), (93, 95, 320, 318), (154, 194, 338, 342), (107, 105, 330, 332), (83, 85, 310, 308), (156, 152, 343, 339), (106, 108, 333, 331), (81, 83, 308, 306), (152, 305, 341, 343), (103, 101, 326, 328), (84, 82, 307, 309), (94, 92, 317, 319), (304, 154, 342, 340), (102, 104, 329, 327), (91, 93, 318, 316), (105, 103, 328, 330), (346, 344, 345, 347), (194, 77, 346, 347), (79, 381, 382, 76), (339, 338, 347, 345), (381, 78, 344, 391), (156, 339, 345), (347, 338, 194), (390, 382, 381, 391), (77, 382, 390, 346), (346, 390, 391, 344), (12, 386, 387, 16), (157, 454, 429, 16), (27, 350, 351, 30), (1, 366, 350, 27), (30, 351, 368, 3), (37, 354, 356, 41), (3, 368, 354, 37), (45, 358, 370, 5), (41, 356, 358, 45), (5, 370, 359, 50), (348, 23, 69, 364), (15, 376, 360, 57), (57, 360, 372, 7), (7, 372, 374, 9), (9, 374, 375, 10), (10, 375, 386, 12), (281, 299, 377, 359), (73, 377, 379, 75), (75, 379, 381, 79), (16, 387, 383, 157), (157, 383, 388, 80), (118, 389, 384, 17), (302, 380, 382, 77), (300, 378, 380, 302), (50, 73, 266, 259), (285, 363, 385, 11), (295, 373, 362, 284), (284, 362, 363, 285), (283, 361, 373, 295), (286, 364, 361, 283), (291, 369, 371, 293), (279, 357, 369, 291), (277, 355, 357, 279), (275, 353, 355, 277), (289, 367, 352, 274), (274, 352, 353, 275), (271, 349, 367, 289), (287, 365, 349, 271), (270, 348, 364, 286), (288, 366, 348, 270), (269, 392, 365, 287), (11, 385, 384, 53), (376, 392, 269, 298), (22, 392, 376, 15), (366, 1, 23, 348), (399, 393, 394, 402), (398, 399, 402, 401), (393, 420, 400, 394), (257, 258, 395, 411), (232, 240, 416, 419), (238, 232, 419, 412), (209, 207, 404, 405), (117, 193, 402, 394), (268, 117, 394, 400), (211, 209, 405, 406), (193, 231, 401, 402), (244, 246, 417, 418), (222, 196, 407, 403), (246, 248, 415, 417), (231, 229, 398, 401), (196, 211, 406, 407), (207, 221, 396, 404), (50, 359, 377, 73), (190, 230, 192), (267, 72, 265), (230, 228, 71), (267, 265, 153), (230, 190, 228), (155, 153, 116), (192, 191, 190), (421, 427, 187, 186), (422, 423, 256, 148), (427, 428, 109, 187), (425, 64, 61), (64, 425, 219), (425, 184, 421), (65, 423, 62), (425, 421, 186, 219), (424, 422, 148, 147), (423, 65, 256), (426, 424, 147, 110), (426, 110, 335, 333, 108), (423, 146, 255), (216, 227, 461, 458), (461, 439, 447, 458), (456, 434, 435, 459), (458, 447, 434, 456), (460, 436, 430, 455), (459, 435, 436, 460), (457, 440, 439, 461), (452, 455, 454), (450, 651, 650, 455, 452), (445, 450, 431), (438, 437, 451, 446), (443, 448, 449, 444), (444, 449, 450, 445), (442, 441, 432, 433), (433, 432, 448, 443), (446, 451, 441, 442), (429, 455, 430), (9, 10, 436, 435), (224, 223, 459, 460), (58, 69, 446, 442), (235, 264, 451, 437), (10, 12, 430, 436), (226, 224, 460, 455), (198, 13, 440, 457), (260, 261, 449, 448), (14, 235, 437, 438), (197, 216, 458, 456), (261, 263, 450, 449), (15, 57, 447, 439), (13, 15, 439, 440), (17, 68, 445, 431), (223, 197, 456, 459), (253, 234, 432, 441), (57, 7, 434, 447), (462, 463, 465, 464), (464, 465, 469, 468), (468, 469, 467, 466), (466, 467, 463, 462), (464, 468, 466, 462), (469, 465, 463, 467), (470, 471, 473, 472), (472, 473, 477, 476), (476, 477, 475, 474), (474, 475, 471, 470), (472, 476, 474, 470), (477, 473, 471, 475), (478, 479, 481, 480), (480, 481, 485, 484), (484, 485, 483, 482), (482, 483, 479, 478), (480, 484, 482, 478), (485, 481, 479, 483), (486, 487, 489, 488), (488, 489, 493, 492), (492, 493, 491, 490), (490, 491, 487, 486), (488, 492, 490, 486), (493, 489, 487, 491), (494, 495, 497, 496), (496, 497, 501, 500), (500, 501, 499, 498), (498, 499, 495, 494), (496, 500, 498, 494), (501, 497, 495, 499), (502, 503, 505, 504), (504, 505, 509, 508), (508, 509, 507, 506), (506, 507, 503, 502), (504, 508, 506, 502), (509, 505, 503, 507), (510, 511, 513, 512), (512, 513, 517, 516), (516, 517, 515, 514), (514, 515, 511, 510), (512, 516, 514, 510), (517, 513, 511, 515), (518, 519, 521, 520), (520, 521, 525, 524), (524, 525, 523, 522), (522, 523, 519, 518), (520, 524, 522, 518), (525, 521, 519, 523), (526, 527, 529, 528), (528, 529, 533, 532), (532, 533, 531, 530), (530, 531, 527, 526), (528, 532, 530, 526), (533, 529, 527, 531), (534, 535, 537, 536), (536, 537, 541, 540), (540, 541, 539, 538), (538, 539, 535, 534), (536, 540, 538, 534), (541, 537, 535, 539), (542, 543, 545, 544), (544, 545, 549, 548), (548, 549, 547, 546), (546, 547, 543, 542), (544, 548, 546, 542), (549, 545, 543, 547), (550, 551, 553, 552), (552, 553, 557, 556), (556, 557, 555, 554), (554, 555, 551, 550), (552, 556, 554, 550), (557, 553, 551, 555), (558, 559, 561, 560), (560, 561, 565, 564), (564, 565, 563, 562), (562, 563, 559, 558), (560, 564, 562, 558), (565, 561, 559, 563), (566, 567, 569, 568), (568, 569, 573, 572), (572, 573, 571, 570), (570, 571, 567, 566), (568, 572, 570, 566), (573, 569, 567, 571), (150, 149, 111, 113), (149, 150, 151), (454, 455, 429), (597, 595, 598), (576, 598, 595), (606, 603, 592, 584), (601, 604, 580, 579), (603, 601, 579, 592), (605, 600, 575, 581), (604, 605, 581, 580), (602, 606, 584, 585), (597, 599, 600), (595, 597, 600), (590, 576, 595), (583, 591, 596, 582), (588, 589, 594, 593), (589, 590, 595, 594), (587, 578, 577, 586), (578, 588, 593, 577), (591, 587, 586, 596), (574, 575, 600), (599, 574, 600), (630, 632, 628), (624, 628, 632), (639, 616, 625, 636), (634, 611, 612, 637), (636, 625, 611, 634), (638, 613, 608, 631), (637, 612, 613, 638), (635, 617, 616, 639), (630, 631, 633), (628, 631, 630), (622, 628, 624), (615, 614, 629, 623), (620, 626, 627, 621), (621, 627, 628, 622), (619, 618, 609, 610), (610, 609, 626, 620), (623, 629, 618, 619), (607, 631, 608), (633, 631, 607), (591, 583, 615, 623), (586, 577, 609, 618), (585, 584, 616, 617), (584, 592, 625, 616), (577, 593, 626, 609), (596, 586, 618, 629), (589, 588, 620, 621), (606, 602, 635, 639), (590, 589, 621, 622), (605, 604, 637, 638), (597, 598, 632, 630), (587, 591, 623, 619), (600, 605, 638, 631), (599, 597, 630, 633), (576, 590, 622, 624), (601, 603, 636, 634), (592, 579, 611, 625), (604, 601, 634, 637), (578, 587, 619, 610), (603, 606, 639, 636), (575, 574, 607, 608), (574, 599, 633, 607), (598, 576, 624, 632), (588, 578, 610, 620), (595, 600, 631, 628), (579, 580, 612, 611), (602, 585, 617, 635), (582, 596, 629, 614), (580, 581, 613, 612), (593, 594, 627, 626), (581, 575, 608, 613), (594, 595, 628, 627), (583, 582, 614, 615), (216, 253, 647, 646), (417, 405, 404, 418), (416, 408, 410, 419), (415, 414, 407, 406), (395, 396, 409, 411), (406, 405, 417, 415), (411, 409, 408, 416), (418, 404, 396, 395), (419, 410, 648, 649), (407, 414, 413, 403), (263, 261, 224, 226, 640, 641), (644, 645, 649, 648), (642, 643, 645, 644), (660, 670, 647, 654), (646, 647, 643, 642), (224, 261, 260, 223), (646, 658, 227, 216), (197, 234, 253, 216), (649, 655, 412, 419), (223, 260, 234, 197), (226, 455, 650, 640), (640, 650, 651, 641), (689, 703, 702, 699), (227, 658, 656, 198), (198, 656, 657, 201), (201, 657, 659, 397), (655, 649, 701, 700), (669, 679, 678, 668), (668, 678, 677, 667), (667, 677, 676, 666), (666, 676, 675, 665), (665, 675, 674, 664), (664, 674, 673, 663), (663, 673, 672, 662), (662, 672, 671, 661), (661, 671, 670, 660), (646, 680, 690, 658), (680, 681, 691, 690), (681, 682, 692, 691), (682, 683, 693, 692), (683, 684, 694, 693), (684, 685, 695, 694), (685, 686, 696, 695), (686, 687, 697, 696), (687, 688, 698, 697), (688, 689, 699, 698), (679, 645, 643, 677, 678), (669, 668, 667, 652), (699, 656, 697, 698), (648, 703, 689, 644), (652, 661, 660, 654), (652, 663, 662, 661), (652, 665, 664, 663), (652, 667, 666, 665), (652, 653, 655, 700, 669), (671, 643, 647, 670), (673, 643, 671, 672), (675, 643, 673, 674), (677, 643, 675, 676), (645, 679, 701, 649), (642, 681, 680, 646), (642, 683, 682, 681), (642, 685, 684, 683), (642, 687, 686, 685), (644, 689, 688, 687, 642), (691, 656, 658, 690), (693, 656, 691, 692), (695, 656, 693, 694), (697, 656, 695, 696), (656, 699, 702, 659, 657), (700, 701, 679, 669), (702, 703, 648, 659), (704, 705, 707, 706), (706, 707, 711, 710), (710, 711, 709, 708), (708, 709, 705, 704), (706, 710, 708, 704), (711, 707, 705, 709), (712, 713, 715, 714), (714, 715, 719, 718), (718, 719, 717, 716), (716, 717, 713, 712), (714, 718, 716, 712), (719, 715, 713, 717), (720, 721, 723, 722), (722, 723, 727, 726), (726, 727, 725, 724), (724, 725, 721, 720), (722, 726, 724, 720), (727, 723, 721, 725), (728, 729, 731, 730), (730, 731, 735, 734), (734, 735, 733, 732), (732, 733, 729, 728), (730, 734, 732, 728), (735, 731, 729, 733), (736, 737, 739, 738), (738, 739, 743, 742), (742, 743, 741, 740), (740, 741, 737, 736), (738, 742, 740, 736), (743, 739, 737, 741), (744, 745, 747, 746), (746, 747, 751, 750), (750, 751, 749, 748), (748, 749, 745, 744), (746, 750, 748, 744), (751, 747, 745, 749), (759, 757, 753, 755), (754, 752, 756, 758), (758, 756, 757, 759), (758, 762, 760, 754), (755, 761, 763, 759), (766, 767, 765, 764), (768, 771, 770, 769), (771, 766, 764, 770), (771, 768, 774, 775), (767, 766, 772, 773), (762, 758, 771, 775), (752, 754, 768, 769), (754, 760, 774, 768), (755, 753, 765, 767), (763, 761, 773, 772), (753, 757, 764, 765), (758, 759, 766, 771), (761, 755, 767, 773), (756, 752, 769, 770), (760, 762, 775, 774), (759, 763, 772, 766), (757, 756, 770, 764)])
me_cube.materials.append(mat_material)
me_cube.use_remesh_preserve_volume = False
me_cube.use_remesh_preserve_attributes = False
me_cube.use_mirror_vertex_groups = False
me_cube.update()

# ---- objects
ob_cylinder_015 = bpy.data.objects.new('Cylinder.015', me_cylinder_019)
ob_cylinder_016 = bpy.data.objects.new('Cylinder.016', me_cylinder_018)
ob_cylinder_014 = bpy.data.objects.new('Cylinder.014', me_cylinder_016)
ob_cylinder_013 = bpy.data.objects.new('Cylinder.013', me_cylinder_015)
ob_cylinder_012 = bpy.data.objects.new('Cylinder.012', me_cylinder_014)
ob_cylinder_011 = bpy.data.objects.new('Cylinder.011', me_cylinder_013)
ob_cylinder_010 = bpy.data.objects.new('Cylinder.010', me_cylinder_012)
ob_cylinder_009 = bpy.data.objects.new('Cylinder.009', me_cylinder_011)
ob_cylinder_008 = bpy.data.objects.new('Cylinder.008', me_cylinder_010)
ob_cylinder_003 = bpy.data.objects.new('Cylinder.003', me_cylinder_009)
ob_plane_003 = bpy.data.objects.new('Plane.003', me_plane_003)
ob_plane_002 = bpy.data.objects.new('Plane.002', me_plane_002)
ob_plane_001 = bpy.data.objects.new('Plane.001', me_plane_001)
ob_plane = bpy.data.objects.new('Plane', me_plane)
ob_cylinder_007 = bpy.data.objects.new('Cylinder.007', me_cylinder_008)
ob_cylinder_006 = bpy.data.objects.new('Cylinder.006', me_cylinder_007)
ob_cylinder_005 = bpy.data.objects.new('Cylinder.005', me_cylinder_006)
ob_cylinder_004 = bpy.data.objects.new('Cylinder.004', me_cylinder_005)
ob_cylinder_002 = bpy.data.objects.new('Cylinder.002', me_cylinder_003)
ob_cylinder_001 = bpy.data.objects.new('Cylinder.001', me_cylinder_002)
ob_cylinder = bpy.data.objects.new('Cylinder', me_cylinder)
ob_hull = bpy.data.objects.new('Hull', me_cube)

# ---- transforms, parenting, visibility, modifiers, constraints
ob_cylinder_015.location = (-1.498, -5.425, 2.702)
ob_cylinder_015.rotation_euler = (-2.901, -5.296e-17, 4.377e-16)
ob_cylinder_015.scale = (-0.045, 0.04477, 0.04477)
ob_cylinder_015.lineart.crease_threshold = 0.0
ob_cylinder_016.location = (-2.001e-09, -2.939, 13.14)
ob_cylinder_016.rotation_euler = (-0.9307, -1.781e-16, 8.942e-17)
ob_cylinder_016.scale = (0.04477, 0.04477, 0.04477)
ob_cylinder_016.lineart.crease_threshold = 0.0
ob_cylinder_014.location = (1.498, -5.425, 2.702)
ob_cylinder_014.rotation_euler = (-2.901, -5.296e-17, 4.377e-16)
ob_cylinder_014.scale = (0.04477, 0.04477, 0.04477)
ob_cylinder_014.lineart.crease_threshold = 0.0
ob_cylinder_013.location = (1.443e-07, 1.844, 16.43)
ob_cylinder_013.rotation_euler = (-1.49, -2.213e-16, 2.042e-16)
ob_cylinder_013.scale = (0.04477, 0.04477, 0.04477)
ob_cylinder_013.lineart.crease_threshold = 0.0
ob_cylinder_012.location = (3.549e-19, -13.53, 4.853)
ob_cylinder_012.rotation_euler = (-0.9555, -1.813e-16, 9.388e-17)
ob_cylinder_012.scale = (0.04477, 0.04477, 0.04477)
ob_cylinder_012.lineart.crease_threshold = 0.0
ob_cylinder_011.location = (-6.325e-08, -11.84, 6.973)
ob_cylinder_011.rotation_euler = (-0.915, -1.76e-16, 8.665e-17)
ob_cylinder_011.scale = (0.04477, 0.04477, 0.04477)
ob_cylinder_011.lineart.crease_threshold = 0.0
ob_cylinder_010.location = (-6.325e-08, -11.84, 6.973)
ob_cylinder_010.rotation_euler = (-0.915, -1.76e-16, 8.665e-17)
ob_cylinder_010.scale = (0.04477, 0.04477, 0.04477)
ob_cylinder_010.lineart.crease_threshold = 0.0
ob_cylinder_009.location = (1.443e-07, -7.814, 5.759)
ob_cylinder_009.rotation_euler = (-2.709, -9.307e-17, 4.236e-16)
ob_cylinder_009.scale = (0.04477, 0.04477, 0.04477)
ob_cylinder_009.lineart.crease_threshold = 0.0
ob_cylinder_008.location = (3.549e-19, -19.65, 7.362)
ob_cylinder_008.rotation_euler = (-0.915, -1.76e-16, 8.665e-17)
ob_cylinder_008.scale = (0.04477, 0.04477, 0.04477)
ob_cylinder_008.lineart.crease_threshold = 0.0
ob_cylinder_003.location = (1.443e-07, -4.484, 19.92)
ob_cylinder_003.rotation_euler = (-0.915, -1.76e-16, 8.665e-17)
ob_cylinder_003.scale = (0.04477, 0.04477, 0.04477)
ob_cylinder_003.lineart.crease_threshold = 0.0
ob_plane_003.location = (0.0, -7.481, 7.158)
ob_plane_003.rotation_euler = (-1.434, 1.571, -1.432)
ob_plane_003.scale = (0.7839, 0.8516, 1.0)
ob_plane_003.lineart.crease_threshold = 0.0
ob_plane_002.location = (0.0, -12.4, 10.51)
ob_plane_002.rotation_euler = (-1.571, 1.584, -1.571)
ob_plane_002.lineart.crease_threshold = 0.0
ob_plane_001.location = (0.0, -1.241, 17.5)
ob_plane_001.rotation_euler = (-1.571, 1.571, 0.0)
ob_plane_001.lineart.crease_threshold = 0.0
ob_plane.location = (0.0, 3.339, 10.05)
ob_plane.rotation_euler = (-0.0, 1.571, 0.0)
ob_plane.lineart.crease_threshold = 0.0
ob_cylinder_007.location = (5.879e-09, -2.018, 20.09)
ob_cylinder_007.rotation_euler = (-1.571, 3.142, 1.571)
ob_cylinder_007.scale = (0.1083, 0.1083, 0.09496)
ob_cylinder_007.lineart.crease_threshold = 0.0
ob_cylinder_006.location = (5.879e-09, -2.319, 14.02)
ob_cylinder_006.rotation_euler = (-1.571, 3.142, 1.571)
ob_cylinder_006.scale = (0.1235, 0.1235, 0.1235)
ob_cylinder_006.lineart.crease_threshold = 0.0
ob_cylinder_005.location = (-5.867e-08, 1.63, 14.85)
ob_cylinder_005.rotation_euler = (-1.065, -0.0, 0.0)
ob_cylinder_005.lineart.crease_threshold = 0.0
ob_cylinder_004.location = (0.0, 4.367, 3.941)
ob_cylinder_004.rotation_euler = (-1.409, -1.108e-17, 2.768e-19)
ob_cylinder_004.scale = (0.6233, 0.6233, 0.6233)
ob_cylinder_004.lineart.crease_threshold = 0.0
ob_cylinder_002.location = (0.0, -2.531, 7.612)
ob_cylinder_002.hide_render = True
ob_cylinder_002.lineart.crease_threshold = 0.0
ob_cylinder_001.location = (-5.832e-08, -14.14, 4.692)
ob_cylinder_001.hide_render = True
ob_cylinder_001.lineart.crease_threshold = 0.0
ob_cylinder.location = (0.09719, 2.585, 3.223)
ob_cylinder.scale = (0.3, 0.3, 0.72)
ob_cylinder.lineart.crease_threshold = 0.0
ob_hull.location = (0.0, 0.0, 0.0)
ob_hull.lock_rotations_4d = False
ob_hull.empty_display_type = 'ARROWS'
ob_hull.lineart.crease_threshold = 0.0

# ---- collection membership
col_collection_1.objects.link(ob_cylinder_015)
col_collection_1.objects.link(ob_cylinder_016)
col_collection_1.objects.link(ob_cylinder_014)
col_collection_1.objects.link(ob_cylinder_013)
col_collection_1.objects.link(ob_cylinder_012)
col_collection_1.objects.link(ob_cylinder_011)
col_collection_1.objects.link(ob_cylinder_010)
col_collection_1.objects.link(ob_cylinder_009)
col_collection_1.objects.link(ob_cylinder_008)
col_collection_1.objects.link(ob_cylinder_003)
col_collection_1.objects.link(ob_plane_003)
col_collection_1.objects.link(ob_plane_002)
col_collection_1.objects.link(ob_plane_001)
col_collection_1.objects.link(ob_plane)
col_collection_1.objects.link(ob_cylinder_007)
col_collection_1.objects.link(ob_cylinder_006)
col_collection_1.objects.link(ob_cylinder_005)
col_collection_1.objects.link(ob_cylinder_004)
col_collection_1.objects.link(ob_cylinder_002)
col_collection_1.objects.link(ob_cylinder_001)
col_collection_1.objects.link(ob_cylinder)
col_collection_1.objects.link(ob_hull)

# ---- scene / render settings (as saved in the file)
scene.frame_start = 1; scene.frame_end = 250; scene.frame_set(1)
scene.render.engine = 'BLENDER_EEVEE_NEXT'
scene.render.resolution_percentage = 50
scene.render.dither_intensity = 0.0
scene.cycles.use_denoising = False
scene.cycles.samples = 128
scene.cycles.sampling_pattern = 'TABULATED_SOBOL'
scene.cycles.light_sampling_threshold = 0.0
scene.cycles.use_adaptive_sampling = False
scene.cycles.use_light_tree = False
scene.cycles.blur_glossy = 0.0
scene.cycles.sample_clamp_indirect = 0.0
scene.view_settings.view_transform = 'Standard'
bpy.context.view_layer.update()

# ---- added for rendering (the .blend has no active camera and no usable light): camera, sun
cam_auto = bpy.data.cameras.new('AutoCamera')
cam_auto.lens = 50.0
cam_auto.sensor_width = 36.0
cam_auto.clip_end = 1000.0
ob_auto_camera = bpy.data.objects.new('AutoCamera', cam_auto)
scene.collection.objects.link(ob_auto_camera)
ob_auto_camera.location = (38.765, -50.2188, 40.8445)
ob_auto_camera.rotation_euler = (1.09748, -7.21219e-08, 0.694738)
scene.camera = ob_auto_camera
light_auto_sun = bpy.data.lights.new('AutoSun', 'SUN')
light_auto_sun.energy = 3.0
light_auto_sun.angle = 0.0523599
ob_auto_sun = bpy.data.objects.new('AutoSun', light_auto_sun)
scene.collection.objects.link(ob_auto_sun)
ob_auto_sun.rotation_euler = (0.872665, 0.174533, 0.523599)
bpy.context.view_layer.update()
